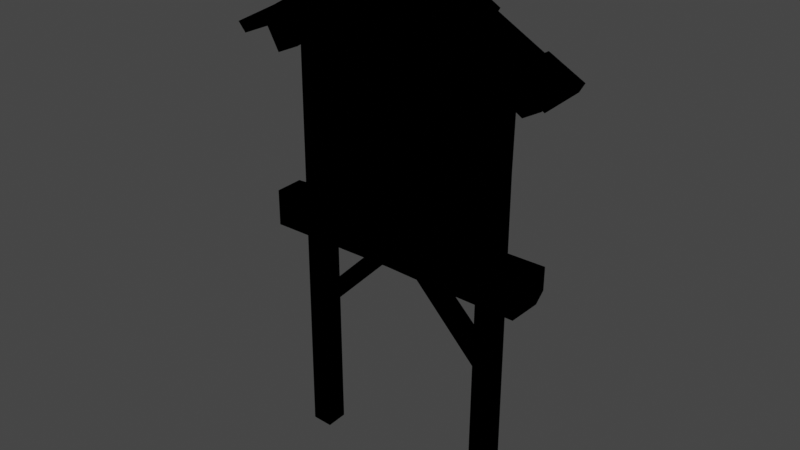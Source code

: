# Source: TwnObj_Village_HatenoSignboard_A_01.blend  (saved by Blender 3.6.11; exported with 4.5.12 LTS)
import bpy
from mathutils import Matrix  # noqa: F401  (used for matrix-valued properties, if any)

bpy.ops.wm.read_factory_settings(use_empty=True)
scene = bpy.context.scene
scene.name = 'Scene'

# ---- collections
col_twnobj_village_hatenosignboard_a_01 = bpy.data.collections.new('TwnObj_Village_HatenoSignboard_A_01'); scene.collection.children.link(col_twnobj_village_hatenosignboard_a_01)

# ---- images (referenced by path relative to the original .blend; pixels are not part of the script)
import os
ASSET_DIR = os.environ.get("B2B_ASSET_DIR", "")  # directory of the original .blend (textures are referenced by path, not embedded)
HERE = os.path.dirname(os.path.abspath(__file__))  # packed textures are extracted next to this script under _unpacked/

def load_image(name, relpath, width, height, colorspace="sRGB"):
    """Load a texture the original file referenced (path relative to the .blend, or extracted next to this script)."""
    p = next((c for c in (os.path.join(HERE, relpath), os.path.join(ASSET_DIR, relpath)) if relpath and os.path.exists(c)), "")
    if p:
        img = bpy.data.images.load(p, check_existing=True)
        img.name = name
    else:  # same state as the original file: an image datablock whose file is absent (Cycles renders it pink)
        img = bpy.data.images.new(name, width, height)
        img.source = "FILE"
        img.filepath = "//" + (relpath or name)
    img.colorspace_settings.name = colorspace
    return img
img_cmntex_etc_hatenosignboard_a_alb_png = load_image('CmnTex_Etc_HatenoSignboard_A_Alb.png', 'CmnTex_Etc_HatenoSignboard_A_Alb.png', 1024, 1024, 'sRGB')
img_cmntex_etc_hatenosignboard_a_nrm_png = load_image('CmnTex_Etc_HatenoSignboard_A_Nrm.png', 'CmnTex_Etc_HatenoSignboard_A_Nrm.png', 1024, 1024, 'sRGB')
img_cmntex_builparts_hatenohouse_c_alb_png = load_image('CmnTex_Builparts_HatenoHouse_C_Alb.png', 'CmnTex_Builparts_HatenoHouse_C_Alb.png', 1024, 1024, 'sRGB')
img_cmntex_builparts_hatenohouse_c_nrm_png = load_image('CmnTex_Builparts_HatenoHouse_C_Nrm.png', 'CmnTex_Builparts_HatenoHouse_C_Nrm.png', 1024, 1024, 'sRGB')
img_cmntex_wood_hatenopillar_a_alb_png = load_image('CmnTex_Wood_HatenoPillar_A_Alb.png', 'CmnTex_Wood_HatenoPillar_A_Alb.png', 1024, 1024, 'sRGB')
img_cmntex_wood_hatenopillar_a_nrm_png = load_image('CmnTex_Wood_HatenoPillar_A_Nrm.png', 'CmnTex_Wood_HatenoPillar_A_Nrm.png', 1024, 1024, 'sRGB')

# ---- materials (node trees are filled in below, after node groups)
mat_mt_cmntex_etc_hatenosignboard_a = bpy.data.materials.new('Mt_CmnTex_Etc_HatenoSignboard_A')
mat_mt_cmntex_etc_hatenosignboard_a.use_transparent_shadow = False
mat_mt_cmntex_builparts_hatenohouse_c = bpy.data.materials.new('Mt_CmnTex_Builparts_HatenoHouse_C')
mat_mt_cmntex_builparts_hatenohouse_c.use_transparent_shadow = False
mat_mt_cmntex_wood_hatenopillar_a = bpy.data.materials.new('Mt_CmnTex_Wood_HatenoPillar_A')
mat_mt_cmntex_wood_hatenopillar_a.use_transparent_shadow = False

# ---- material node trees
mat_mt_cmntex_etc_hatenosignboard_a.use_nodes = True; mat_mt_cmntex_etc_hatenosignboard_a.node_tree.nodes.clear()
_N = mat_mt_cmntex_etc_hatenosignboard_a.node_tree.nodes; _L = mat_mt_cmntex_etc_hatenosignboard_a.node_tree.links
n0 = _N.new('ShaderNodeOutputMaterial'); n0.name = 'Material Output'; n0.location = (300, 300)
n1 = _N.new('ShaderNodeTexImage'); n1.name = 'Image Texture'; n1.location = (-300, 300)
n1.label = 'Base Color'
n1.image = img_cmntex_etc_hatenosignboard_a_alb_png
n2 = _N.new('ShaderNodeGroup'); n2.name = 'SharedBSDF'; n2.location = (0, 300)
n2.label = 'SharedBSDF'
n2.node_tree = None
n3 = _N.new('ShaderNodeOutputMaterial'); n3.name = 'Material Output.001'; n3.location = (300, 150)
n3.target = 'CYCLES'
n4 = _N.new('ShaderNodeTexImage'); n4.name = 'Image Texture.001'; n4.location = (-600, -300)
n4.image = img_cmntex_etc_hatenosignboard_a_nrm_png
n5 = _N.new('ShaderNodeBsdfPrincipled'); n5.name = 'Principled BSDF'; n5.location = (0, 0)
n5.distribution = 'GGX'
n5.subsurface_method = 'RANDOM_WALK_SKIN'
n5.inputs[3].default_value = 1.45
n5.inputs[27].default_value = (0.0, 0.0, 0.0, 1.0)
n5.inputs[28].default_value = 1.0
n6 = _N.new('ShaderNodeNormalMap'); n6.name = 'Normal Map'; n6.location = (0, 0)
n7 = _N.new('ShaderNodeBsdfPrincipled'); n7.name = 'Principled BSDF.001'; n7.location = (0, 0)
n7.distribution = 'GGX'
n7.subsurface_method = 'RANDOM_WALK_SKIN'
n7.inputs[3].default_value = 1.45
n7.inputs[27].default_value = (0.0, 0.0, 0.0, 1.0)
n7.inputs[28].default_value = 1.0
n8 = _N.new('ShaderNodeNormalMap'); n8.name = 'Normal Map.001'; n8.location = (0, 0)
n9 = _N.new('ShaderNodeBsdfPrincipled'); n9.name = 'Principled BSDF.002'; n9.location = (0, 0)
n9.distribution = 'GGX'
n9.subsurface_method = 'RANDOM_WALK_SKIN'
n9.inputs[3].default_value = 1.45
n9.inputs[27].default_value = (0.0, 0.0, 0.0, 1.0)
n9.inputs[28].default_value = 1.0
n10 = _N.new('ShaderNodeNormalMap'); n10.name = 'Normal Map.002'; n10.location = (0, 0)
_L.new(n1.outputs[0], n5.inputs[0])
_L.new(n4.outputs[0], n6.inputs[1])
_L.new(n6.outputs[0], n5.inputs[5])
_L.new(n1.outputs[0], n7.inputs[0])
_L.new(n4.outputs[0], n8.inputs[1])
_L.new(n8.outputs[0], n7.inputs[5])
_L.new(n1.outputs[0], n9.inputs[0])
_L.new(n4.outputs[0], n10.inputs[1])
_L.new(n10.outputs[0], n9.inputs[5])
_L.new(n9.outputs[0], n0.inputs[0])
n0.is_active_output = True
mat_mt_cmntex_builparts_hatenohouse_c.use_nodes = True; mat_mt_cmntex_builparts_hatenohouse_c.node_tree.nodes.clear()
_N = mat_mt_cmntex_builparts_hatenohouse_c.node_tree.nodes; _L = mat_mt_cmntex_builparts_hatenohouse_c.node_tree.links
n0 = _N.new('ShaderNodeOutputMaterial'); n0.name = 'Material Output'; n0.location = (300, 300)
n1 = _N.new('ShaderNodeTexImage'); n1.name = 'Image Texture'; n1.location = (-300, 300)
n1.label = 'Base Color'
n1.image = img_cmntex_builparts_hatenohouse_c_alb_png
n2 = _N.new('ShaderNodeGroup'); n2.name = 'SharedBSDF'; n2.location = (0, 300)
n2.label = 'SharedBSDF'
n2.node_tree = None
n3 = _N.new('ShaderNodeOutputMaterial'); n3.name = 'Material Output.001'; n3.location = (300, 150)
n3.target = 'CYCLES'
n4 = _N.new('ShaderNodeTexImage'); n4.name = 'Image Texture.001'; n4.location = (-600, -300)
n4.image = img_cmntex_builparts_hatenohouse_c_nrm_png
n5 = _N.new('ShaderNodeBsdfPrincipled'); n5.name = 'Principled BSDF'; n5.location = (0, 0)
n5.distribution = 'GGX'
n5.subsurface_method = 'RANDOM_WALK_SKIN'
n5.inputs[3].default_value = 1.45
n5.inputs[27].default_value = (0.0, 0.0, 0.0, 1.0)
n5.inputs[28].default_value = 1.0
n6 = _N.new('ShaderNodeNormalMap'); n6.name = 'Normal Map'; n6.location = (0, 0)
n7 = _N.new('ShaderNodeBsdfPrincipled'); n7.name = 'Principled BSDF.001'; n7.location = (0, 0)
n7.distribution = 'GGX'
n7.subsurface_method = 'RANDOM_WALK_SKIN'
n7.inputs[3].default_value = 1.45
n7.inputs[27].default_value = (0.0, 0.0, 0.0, 1.0)
n7.inputs[28].default_value = 1.0
n8 = _N.new('ShaderNodeNormalMap'); n8.name = 'Normal Map.001'; n8.location = (0, 0)
n9 = _N.new('ShaderNodeBsdfPrincipled'); n9.name = 'Principled BSDF.002'; n9.location = (0, 0)
n9.distribution = 'GGX'
n9.subsurface_method = 'RANDOM_WALK_SKIN'
n9.inputs[3].default_value = 1.45
n9.inputs[27].default_value = (0.0, 0.0, 0.0, 1.0)
n9.inputs[28].default_value = 1.0
n10 = _N.new('ShaderNodeNormalMap'); n10.name = 'Normal Map.002'; n10.location = (0, 0)
_L.new(n1.outputs[0], n5.inputs[0])
_L.new(n4.outputs[0], n6.inputs[1])
_L.new(n6.outputs[0], n5.inputs[5])
_L.new(n1.outputs[0], n7.inputs[0])
_L.new(n4.outputs[0], n8.inputs[1])
_L.new(n8.outputs[0], n7.inputs[5])
_L.new(n1.outputs[0], n9.inputs[0])
_L.new(n4.outputs[0], n10.inputs[1])
_L.new(n10.outputs[0], n9.inputs[5])
_L.new(n9.outputs[0], n0.inputs[0])
n0.is_active_output = True
mat_mt_cmntex_wood_hatenopillar_a.use_nodes = True; mat_mt_cmntex_wood_hatenopillar_a.node_tree.nodes.clear()
_N = mat_mt_cmntex_wood_hatenopillar_a.node_tree.nodes; _L = mat_mt_cmntex_wood_hatenopillar_a.node_tree.links
n0 = _N.new('ShaderNodeOutputMaterial'); n0.name = 'Material Output'; n0.location = (300, 300)
n1 = _N.new('ShaderNodeTexImage'); n1.name = 'Image Texture'; n1.location = (-300, 300)
n1.label = 'Base Color'
n1.image = img_cmntex_wood_hatenopillar_a_alb_png
n2 = _N.new('ShaderNodeGroup'); n2.name = 'SharedBSDF'; n2.location = (0, 300)
n2.label = 'SharedBSDF'
n2.node_tree = None
n3 = _N.new('ShaderNodeOutputMaterial'); n3.name = 'Material Output.001'; n3.location = (300, 150)
n3.target = 'CYCLES'
n4 = _N.new('ShaderNodeTexImage'); n4.name = 'Image Texture.001'; n4.location = (-600, -300)
n4.image = img_cmntex_wood_hatenopillar_a_nrm_png
n5 = _N.new('ShaderNodeBsdfPrincipled'); n5.name = 'Principled BSDF'; n5.location = (0, 0)
n5.distribution = 'GGX'
n5.subsurface_method = 'RANDOM_WALK_SKIN'
n5.inputs[3].default_value = 1.45
n5.inputs[27].default_value = (0.0, 0.0, 0.0, 1.0)
n5.inputs[28].default_value = 1.0
n6 = _N.new('ShaderNodeNormalMap'); n6.name = 'Normal Map'; n6.location = (0, 0)
n7 = _N.new('ShaderNodeBsdfPrincipled'); n7.name = 'Principled BSDF.001'; n7.location = (0, 0)
n7.distribution = 'GGX'
n7.subsurface_method = 'RANDOM_WALK_SKIN'
n7.inputs[3].default_value = 1.45
n7.inputs[27].default_value = (0.0, 0.0, 0.0, 1.0)
n7.inputs[28].default_value = 1.0
n8 = _N.new('ShaderNodeNormalMap'); n8.name = 'Normal Map.001'; n8.location = (0, 0)
n9 = _N.new('ShaderNodeBsdfPrincipled'); n9.name = 'Principled BSDF.002'; n9.location = (0, 0)
n9.distribution = 'GGX'
n9.subsurface_method = 'RANDOM_WALK_SKIN'
n9.inputs[3].default_value = 1.45
n9.inputs[27].default_value = (0.0, 0.0, 0.0, 1.0)
n9.inputs[28].default_value = 1.0
n10 = _N.new('ShaderNodeNormalMap'); n10.name = 'Normal Map.002'; n10.location = (0, 0)
_L.new(n1.outputs[0], n5.inputs[0])
_L.new(n4.outputs[0], n6.inputs[1])
_L.new(n6.outputs[0], n5.inputs[5])
_L.new(n1.outputs[0], n7.inputs[0])
_L.new(n4.outputs[0], n8.inputs[1])
_L.new(n8.outputs[0], n7.inputs[5])
_L.new(n1.outputs[0], n9.inputs[0])
_L.new(n4.outputs[0], n10.inputs[1])
_L.new(n10.outputs[0], n9.inputs[5])
_L.new(n9.outputs[0], n0.inputs[0])
n0.is_active_output = True

# ---- world
world_world = bpy.data.worlds.new('World'); scene.world = world_world
world_world.use_nodes = True; world_world.node_tree.nodes.clear()
_N = world_world.node_tree.nodes; _L = world_world.node_tree.links
n0 = _N.new('ShaderNodeOutputWorld'); n0.name = 'World Output'; n0.location = (300, 300)
n1 = _N.new('ShaderNodeBackground'); n1.name = 'Background'; n1.location = (10, 300)
n1.inputs[0].default_value = (0.05088, 0.05088, 0.05088, 1.0)
_L.new(n1.outputs[0], n0.inputs[0])
n0.is_active_output = True
world_world.color = (0.05088, 0.05088, 0.05088)
world_world.use_sun_shadow = False
world_world.sun_shadow_jitter_overblur = 0.0

# ---- meshes
me_picture__mt_cmntex_etc_hatenosignboard_a = bpy.data.meshes.new('picture__Mt_CmnTex_Etc_HatenoSignboard_A')
me_picture__mt_cmntex_etc_hatenosignboard_a.from_pydata([(-0.4531, 0.873, 0.01048), (0.4587, 1.74, 0.01048), (0.4587, 0.873, -0.008652), (-0.4531, 0.873, -0.008652), (-0.4531, 1.74, -0.008652), (0.4587, 0.873, 0.01048), (-0.4531, 1.74, 0.01048), (0.0, 2.0, 0.01048), (0.4587, 1.74, -0.008652), (0.0, 2.0, -0.008652)], [], [(0, 5, 1), (6, 0, 1), (6, 1, 7), (2, 3, 4), (8, 2, 4), (4, 9, 8)])
_uv = me_picture__mt_cmntex_etc_hatenosignboard_a.uv_layers.new(name='bmubin_fixed_00000-texcoord')
_uv.uv.foreach_set('vector', [0.1961, 0.5373, 0.4039, 0.5373, 0.4039, 0.8863, 0.1961, 0.8863, 0.1961, 0.5373, 0.4039, 0.8863, 0.1961, 0.8863, 0.4039, 0.8863, 0.302, 0.9882, 0.1961, 0.5373, 0.4039, 0.5373, 0.4039, 0.8863, 0.1961, 0.8863, 0.1961, 0.5373, 0.4039, 0.8863, 0.4039, 0.8863, 0.302, 0.9882, 0.1961, 0.8863])
_ca = me_picture__mt_cmntex_etc_hatenosignboard_a.color_attributes.new('bmubin_fixed_00000-color', 'BYTE_COLOR', 'CORNER')
_ca.data.foreach_set('color', [0.6038, 0.6038, 0.6038, 1.0, 0.6038, 0.6038, 0.6038, 1.0, 0.1329, 0.1329, 0.1329, 1.0, 0.1329, 0.1329, 0.1329, 1.0, 0.6038, 0.6038, 0.6038, 1.0, 0.1329, 0.1329, 0.1329, 1.0, 0.1329, 0.1329, 0.1329, 1.0, 0.1329, 0.1329, 0.1329, 1.0, 0.0999, 0.0999, 0.0999, 1.0, 0.6038, 0.6038, 0.6038, 1.0, 0.6038, 0.6038, 0.6038, 1.0, 0.1329, 0.1329, 0.1329, 1.0, 0.1329, 0.1329, 0.1329, 1.0, 0.6038, 0.6038, 0.6038, 1.0, 0.1329, 0.1329, 0.1329, 1.0, 0.1329, 0.1329, 0.1329, 1.0, 0.0999, 0.0999, 0.0999, 1.0, 0.1329, 0.1329, 0.1329, 1.0])
me_picture__mt_cmntex_etc_hatenosignboard_a.materials.append(mat_mt_cmntex_etc_hatenosignboard_a)
me_picture__mt_cmntex_etc_hatenosignboard_a.update()
me_picture__mt_cmntex_etc_hatenosignboard_a.normals_split_custom_set([tuple(v) for v in zip(*[iter([0.0, 0.0, 1.0, 0.0, 0.0, 1.0, 0.0, 0.0, 1.0, 0.0, 0.0, 1.0, 0.0, 0.0, 1.0, 0.0, 0.0, 1.0, 0.0, 0.0, 1.0, 0.0, 0.0, 1.0, 0.0, 0.0, 1.0, 0.0, 0.0, -1.0, 0.0, 0.0, -1.0, 0.0, 0.0, -1.0, 0.0, 0.0, -1.0, 0.0, 0.0, -1.0, 0.0, 0.0, -1.0, 0.0, 0.0, -1.0, 0.0, 0.0, -1.0, 0.0, 0.0, -1.0])] * 3)])
me_polysurface2435__mt_cmntex_builparts_hatenohouse_c = bpy.data.meshes.new('polySurface2435__Mt_CmnTex_Builparts_HatenoHouse_C')
me_polysurface2435__mt_cmntex_builparts_hatenohouse_c.from_pydata([(0.7695, 1.664, 0.1267), (0.1742, 2.0, 0.1063), (0.7944, 1.707, 0.1331), (-0.02689, 2.158, 0.1458), (0.02789, 2.094, -0.1378), (0.02789, 2.094, 0.1443), (-0.02689, 2.094, 0.1439), (0.3604, 1.885, -0.1306), (0.3826, 1.923, 0.1095), (0.6138, 1.797, 0.1208), (0.6152, 1.801, -0.09509), (0.194, 2.035, 0.1063), (0.194, 2.035, 0.1223), (0.6152, 1.801, -0.1223), (0.5898, 1.757, 0.1153), (0.3604, 1.885, -0.1035), (0.3818, 1.922, -0.1035), (0.1713, 1.996, -0.1292), (0.1742, 2.0, 0.1223), (0.5947, 1.765, -0.09509), (0.7588, 1.67, -0.1223), (0.5947, 1.765, -0.1223), (0.7832, 1.712, -0.1223), (-0.01306, 2.109, 0.1162), (0.1676, 1.992, -0.1161), (0.01639, 2.109, 0.1162), (-0.1642, 1.992, 0.1162), (0.1676, 1.992, 0.1162), (-0.1642, 1.992, -0.1161), (0.01639, 2.109, -0.1161), (-0.01306, 2.109, -0.1161), (-0.3965, 1.867, -0.1433), (-0.4172, 1.903, -0.1433), (-0.792, 1.65, -0.1223), (-0.5742, 1.769, -0.1295), (-0.792, 1.65, 0.1223), (-0.5996, 1.812, 0.1249), (-0.5952, 1.805, -0.1295), (-0.161, 2.008, -0.1118), (-0.3965, 1.867, -0.1223), (-0.4016, 1.876, 0.1021), (-0.4224, 1.912, 0.1021), (-0.4172, 1.903, -0.1223), (-0.1643, 2.012, 0.1021), (-0.1851, 2.049, 0.1021), (-0.1643, 2.012, 0.1223), (0.0, 2.107, 0.1223), (0.0, 2.107, -0.1223), (-0.1818, 2.043, -0.1193), (0.0, 2.156, -0.1223), (-0.4224, 1.912, 0.1223), (-0.5776, 1.774, 0.1223), (-0.8125, 1.687, -0.1223), (-0.8203, 1.7, 0.1328), (-0.5952, 1.805, -0.1505), (-0.5742, 1.769, -0.1505), (0.3608, 1.886, 0.1066), (0.1924, 2.031, -0.1294), (0.3818, 1.922, -0.1306), (0.0, 2.156, 0.1223), (-0.1851, 2.049, 0.1223), (-0.4016, 1.876, 0.1223), (0.183, 2.012, 0.1152), (0.3694, 1.897, -0.1159), (0.7803, 1.67, 0.1326), (0.7666, 1.674, -0.1282), (-0.00205, 2.119, -0.1249), (-0.1732, 2.025, 0.1113), (0.001773, 2.125, 0.09729), (-0.5815, 1.78, -0.1398), (-0.8047, 1.657, -0.1266), (-0.8032, 1.654, 0.1306), (-0.4006, 1.876, -0.1339), (-0.1687, 2.018, -0.1236), (-0.4214, 1.902, 0.1252), (-0.02689, 2.158, -0.1403), (-0.02689, 2.094, -0.1421), (0.02789, 2.158, -0.1388), (0.02789, 2.158, 0.145), (0.3667, 1.898, 0.1147), (0.5952, 1.77, 0.1268), (0.1785, 2.006, -0.1389), (0.6025, 1.78, -0.1042), (0.1687, 2.0, -0.121), (-0.1613, 2.021, -0.127), (0.1689, 2.025, 0.1173), (-0.1644, 2.006, 0.1219), (-0.5879, 1.789, 0.1353)], [], [(14, 19, 0), (17, 1, 47), (9, 2, 10), (38, 47, 43), (3, 75, 6), (75, 76, 6), (5, 4, 78), (4, 77, 78), (76, 75, 4), (75, 77, 4), (75, 3, 77), (3, 78, 77), (3, 6, 78), (6, 5, 78), (5, 6, 4), (6, 76, 4), (7, 17, 58), (17, 57, 58), (11, 1, 8), (1, 56, 8), (8, 9, 16), (9, 10, 16), (2, 22, 10), (22, 13, 10), (1, 11, 18), (11, 12, 18), (47, 1, 46), (1, 18, 46), (14, 56, 19), (56, 15, 19), (19, 10, 21), (10, 13, 21), (56, 14, 8), (14, 9, 8), (15, 16, 19), (16, 10, 19), (7, 58, 15), (58, 16, 15), (17, 47, 57), (47, 49, 57), (18, 12, 46), (12, 59, 46), (0, 19, 20), (19, 21, 20), (2, 9, 0), (9, 14, 0), (21, 13, 20), (13, 22, 20), (2, 0, 22), (0, 20, 22), (30, 28, 23), (28, 26, 23), (24, 29, 27), (29, 25, 27), (25, 23, 27), (23, 26, 27), (27, 26, 24), (26, 28, 24), (24, 28, 29), (28, 30, 29), (34, 37, 55), (37, 54, 55), (31, 32, 39), (32, 42, 39), (34, 33, 37), (33, 52, 37), (34, 51, 33), (51, 35, 33), (53, 35, 36), (35, 51, 36), (37, 52, 36), (52, 53, 36), (39, 38, 40), (38, 43, 40), (55, 31, 34), (31, 39, 34), (44, 48, 41), (48, 42, 41), (40, 41, 61), (41, 50, 61), (48, 38, 42), (38, 39, 42), (43, 44, 40), (44, 41, 40), (45, 60, 43), (60, 44, 43), (45, 46, 60), (46, 59, 60), (45, 43, 46), (43, 47, 46), (38, 48, 47), (48, 49, 47), (61, 50, 51), (50, 36, 51), (33, 35, 52), (35, 53, 52), (54, 32, 55), (32, 31, 55), (57, 49, 11), (49, 59, 11), (11, 59, 12), (7, 15, 17), (15, 1, 17), (15, 56, 1), (57, 16, 58), (57, 11, 16), (16, 11, 8), (59, 44, 60), (59, 49, 44), (44, 49, 48), (39, 40, 34), (40, 51, 34), (40, 61, 51), (41, 36, 50), (37, 36, 41), (42, 37, 41), (42, 32, 37), (32, 54, 37)])
me_polysurface2435__mt_cmntex_builparts_hatenohouse_c.polygons.foreach_set('use_smooth', [1, 0, 1, 0, 0, 0, 0, 0, 0, 0, 0, 0, 0, 0, 0, 0, 0, 0, 0, 0, 1, 1, 1, 0, 0, 0, 0, 0, 1, 1, 0, 0, 0, 0, 0, 0, 0, 0, 0, 0, 0, 0, 1, 0, 0, 0, 0, 0, 0, 0, 0, 0, 0, 0, 0, 0, 0, 0, 0, 0, 0, 0, 0, 0, 0, 0, 0, 0, 0, 0, 0, 0, 1, 1, 0, 0, 1, 1, 0, 0, 0, 0, 0, 0, 0, 0, 0, 0, 0, 0, 0, 0, 0, 0, 0, 0, 0, 0, 1, 0, 0, 0, 0, 1, 0, 0, 0, 1, 1, 1, 1, 1, 0, 1, 1, 1, 1, 1])
_uv = me_polysurface2435__mt_cmntex_builparts_hatenohouse_c.uv_layers.new(name='bmubin_fixed_00001-texcoord')
_uv.uv.foreach_set('vector', [-0.3777, 0.6758, -0.5083, 0.6758, -0.3777, 0.5266, -0.6025, 1.037, -0.491, 1.037, -0.6025, 1.19, -0.5249, 0.6755, -0.5249, 0.5266, -0.3989, 0.6755, -0.5449, 0.8673, -0.5449, 1.019, -0.6455, 0.8673, 0.8926, 1.167, 0.8926, 1.036, 0.9263, 1.167, 0.8926, 1.036, 0.9263, 1.036, 0.9263, 1.167, 0.9556, 1.167, 0.9556, 1.036, 0.9902, 1.167, 0.9556, 1.036, 0.9902, 1.036, 0.9902, 1.167, 0.9492, 1.119, 0.9487, 1.081, 0.9766, 1.12, 0.9487, 1.081, 0.9771, 1.081, 0.9766, 1.12, 0.8926, 1.036, 0.8926, 1.167, 0.8638, 1.036, 0.8926, 1.167, 0.8638, 1.167, 0.8638, 1.036, 0.9351, 1.08, 0.9336, 1.121, 0.9072, 1.08, 0.9336, 1.121, 0.9092, 1.121, 0.9072, 1.08, 0.9556, 1.167, 0.9263, 1.167, 0.9556, 1.036, 0.9263, 1.167, 0.9263, 1.036, 0.9556, 1.036, -0.4185, 0.8691, -0.4185, 1.037, -0.4397, 0.8684, -0.4185, 1.037, -0.4397, 1.036, -0.4397, 0.8684, -0.3943, 1.036, -0.4155, 1.036, -0.3948, 0.8684, -0.4155, 1.036, -0.4163, 0.8685, -0.3948, 0.8684, -0.5889, 0.8583, -0.5928, 0.687, -0.4902, 0.8583, -0.5928, 0.687, -0.4902, 0.687, -0.4902, 0.8583, -0.5249, 0.5266, -0.3777, 0.5266, -0.3989, 0.6755, -0.3777, 0.5266, -0.3777, 0.6755, -0.3989, 0.6755, -0.4397, 1.025, -0.4182, 1.025, -0.4397, 1.036, -0.4182, 1.025, -0.4182, 1.036, -0.4397, 1.036, -0.6025, 1.19, -0.491, 1.037, -0.4832, 1.19, -0.491, 1.037, -0.4832, 1.037, -0.4832, 1.19, -0.4729, 0.6873, -0.4763, 0.8589, -0.5791, 0.6873, -0.4763, 0.8589, -0.5791, 0.8589, -0.5791, 0.6873, -0.4185, 0.6917, -0.4397, 0.6912, -0.4185, 0.6792, -0.4397, 0.6912, -0.4397, 0.679, -0.4185, 0.6792, -0.5205, 0.8583, -0.52, 0.6873, -0.4993, 0.8582, -0.52, 0.6873, -0.4988, 0.687, -0.4993, 0.8582, -0.5493, 0.8578, -0.5703, 0.8578, -0.5493, 0.6846, -0.5703, 0.8578, -0.5703, 0.6846, -0.5493, 0.6846, -0.4185, 0.8691, -0.4397, 0.8684, -0.4185, 0.8635, -0.4397, 0.8684, -0.4397, 0.8629, -0.4185, 0.8635, -0.5327, 1.037, -0.5332, 1.19, -0.5542, 1.036, -0.5332, 1.19, -0.5542, 1.202, -0.5542, 1.036, -0.5303, 1.037, -0.5088, 1.036, -0.5303, 1.19, -0.5088, 1.036, -0.5088, 1.202, -0.5303, 1.19, -0.3777, 0.5266, -0.5083, 0.6758, -0.5249, 0.5266, -0.5083, 0.6758, -0.5249, 0.6758, -0.5249, 0.5266, -0.4094, 0.5266, -0.4094, 0.6755, -0.4358, 0.5266, -0.4094, 0.6755, -0.4358, 0.6758, -0.4358, 0.5266, -0.4392, 0.6758, -0.4653, 0.6755, -0.4392, 0.5266, -0.4653, 0.6755, -0.4653, 0.5266, -0.4392, 0.5266, -0.5356, 0.2129, -0.5356, 0.2256, -0.6826, 0.2129, -0.5356, 0.2256, -0.6826, 0.2256, -0.6826, 0.2129, 0.8643, 0.1943, 0.9307, 0.1943, 0.8643, 0.2041, 0.9307, 0.1943, 0.9307, 0.2041, 0.8643, 0.2041, 0.7827, 0.1943, 0.8496, 0.1943, 0.7827, 0.2041, 0.8496, 0.1943, 0.8496, 0.2041, 0.7827, 0.2041, 0.8657, 0.2563, 0.8525, 0.2563, 0.9253, 0.2041, 0.8525, 0.2563, 0.793, 0.2041, 0.9253, 0.2041, 0.4766, 0.1924, 0.6094, 0.1924, 0.4766, 0.2148, 0.6094, 0.1924, 0.6094, 0.2148, 0.4766, 0.2148, 0.7935, 0.2036, 0.9258, 0.2036, 0.853, 0.2559, 0.9258, 0.2036, 0.8662, 0.2559, 0.853, 0.2559, -0.5098, -0.1484, -0.4915, -0.1484, -0.5098, -0.1357, -0.4915, -0.1484, -0.4915, -0.1357, -0.5098, -0.1357, -0.519, 0.5129, -0.5005, 0.5129, -0.519, 0.5259, -0.5005, 0.5129, -0.5005, 0.5259, -0.519, 0.5259, -0.5596, -0.1436, -0.5596, -0.3125, -0.541, -0.1436, -0.5596, -0.3125, -0.541, -0.3125, -0.541, -0.1436, -0.4756, -0.1357, -0.5869, -0.1357, -0.4773, -0.3125, -0.5869, -0.1357, -0.5869, -0.3125, -0.4773, -0.3125, -0.5381, -0.3125, -0.519, -0.3125, -0.5381, -0.1357, -0.519, -0.3125, -0.519, -0.1357, -0.5381, -0.1357, -0.5869, -0.1367, -0.5869, -0.3125, -0.4773, -0.1367, -0.5869, -0.3125, -0.4773, -0.3125, -0.4773, -0.1367, -1.007, 0.696, -1.007, 0.8485, -1.107, 0.696, -1.007, 0.8485, -1.107, 0.8485, -1.107, 0.696, -0.4751, 0.3452, -0.4751, 0.5151, -0.4849, 0.3452, -0.4751, 0.5151, -0.4866, 0.5151, -0.4849, 0.3452, -1.016, 0.8485, -1.116, 0.8485, -1.016, 0.696, -1.116, 0.8485, -1.116, 0.696, -1.016, 0.696, -0.5283, 0.5278, -0.5474, 0.5278, -0.5283, 0.5129, -0.5474, 0.5278, -0.5474, 0.5129, -0.5283, 0.5129, -1.034, 0.8485, -1.053, 0.8485, -1.034, 0.696, -1.053, 0.8485, -1.053, 0.696, -1.034, 0.696, -1.028, 0.8485, -1.047, 0.8485, -1.028, 0.696, -1.047, 0.8485, -1.047, 0.696, -1.028, 0.696, -0.5869, 0.8673, -0.6055, 0.8673, -0.5869, 0.8539, -0.6055, 0.8673, -0.6055, 0.8539, -0.5869, 0.8539, -0.5869, 0.8673, -0.5869, 1.019, -0.6055, 0.8673, -0.5869, 1.019, -0.6055, 1.03, -0.6055, 0.8673, -0.6548, 0.8673, -0.6455, 0.8673, -0.6548, 1.019, -0.6455, 0.8673, -0.5449, 1.019, -0.6548, 1.019, -0.5908, 0.8673, -0.5723, 0.8673, -0.5908, 1.019, -0.5723, 0.8673, -0.5723, 1.03, -0.5908, 1.019, -0.5283, 0.5151, -0.5474, 0.5151, -0.5283, 0.3452, -0.5474, 0.5151, -0.5474, 0.3452, -0.5283, 0.3452, -0.7334, -0.2734, -0.6235, -0.2734, -0.7334, -0.2646, -0.6235, -0.2734, -0.6235, -0.2646, -0.7334, -0.2646, -0.5005, 0.3452, -0.5005, 0.5151, -0.519, 0.3452, -0.5005, 0.5151, -0.519, 0.5151, -0.519, 0.3452, -0.4836, 1.036, -0.4832, 1.202, -0.5947, 1.036, -0.4832, 1.202, -0.6025, 1.202, -0.5947, 1.036, -0.5947, 1.036, -0.6025, 1.202, -0.6025, 1.036, -0.488, 0.8691, -0.4749, 0.8691, -0.488, 1.037, -0.4749, 0.8691, -0.3762, 1.037, -0.488, 1.037, -0.4749, 0.8691, -0.3718, 0.8691, -0.3762, 1.037, -0.3689, 1.036, -0.3857, 0.8684, -0.3684, 0.8684, -0.3689, 1.036, -0.4802, 1.036, -0.3857, 0.8684, -0.3857, 0.8684, -0.4802, 1.036, -0.4844, 0.8684, -0.5449, 1.03, -0.5542, 0.8673, -0.5449, 0.8673, -0.5449, 1.03, -0.6548, 1.03, -0.5542, 0.8673, -0.5542, 0.8673, -0.6548, 1.03, -0.6548, 0.8673, -0.4866, 0.5151, -0.5869, 0.5151, -0.4849, 0.3452, -0.5869, 0.5151, -0.5962, 0.3452, -0.4849, 0.3452, -0.5869, 0.5151, -0.5962, 0.5151, -0.5962, 0.3452, -0.4956, 0.5137, -0.4866, 0.3452, -0.4866, 0.5137, -0.5962, 0.3452, -0.4866, 0.3452, -0.4956, 0.5137, -0.5962, 0.5137, -0.5962, 0.3452, -0.4956, 0.5137, -0.5962, 0.5137, -0.6084, 0.5137, -0.5962, 0.3452, -0.6084, 0.5137, -0.6084, 0.3452, -0.5962, 0.3452])
_ca = me_polysurface2435__mt_cmntex_builparts_hatenohouse_c.color_attributes.new('bmubin_fixed_00001-color', 'BYTE_COLOR', 'CORNER')
_ca.data.foreach_set('color', [0.2664, 0.2664, 0.2664, 1.0, 0.2502, 0.2502, 0.2502, 1.0, 0.5841, 0.5841, 0.5841, 1.0, 0.2307, 0.2307, 0.2307, 1.0, 0.1274, 0.1274, 0.1274, 1.0, 0.0999, 0.0999, 0.0999, 1.0, 0.7913, 0.7913, 0.7913, 1.0, 0.7913, 0.7913, 0.7913, 1.0, 0.7913, 0.7913, 0.7913, 1.0, 0.1195, 0.1195, 0.1195, 1.0, 0.0999, 0.0999, 0.0999, 1.0, 0.0999, 0.0999, 0.0999, 1.0, 0.6939, 0.6939, 0.6939, 1.0, 0.6939, 0.6939, 0.6939, 1.0, 0.3372, 0.3372, 0.3372, 1.0, 0.6939, 0.6939, 0.6939, 1.0, 0.3467, 0.3467, 0.3467, 1.0, 0.3372, 0.3372, 0.3372, 1.0, 0.3663, 0.3663, 0.3663, 1.0, 0.3185, 0.3185, 0.3185, 1.0, 0.6939, 0.6939, 0.6939, 1.0, 0.3185, 0.3185, 0.3185, 1.0, 0.6939, 0.6939, 0.6939, 1.0, 0.6939, 0.6939, 0.6939, 1.0, 0.7913, 0.7913, 0.7913, 1.0, 0.7913, 0.7913, 0.7913, 1.0, 0.7913, 0.7913, 0.7913, 1.0, 0.7913, 0.7913, 0.7913, 1.0, 0.7913, 0.7913, 0.7913, 1.0, 0.7913, 0.7913, 0.7913, 1.0, 0.7913, 0.7913, 0.7913, 1.0, 0.7913, 0.7913, 0.7913, 1.0, 0.7913, 0.7913, 0.7913, 1.0, 0.7913, 0.7913, 0.7913, 1.0, 0.7913, 0.7913, 0.7913, 1.0, 0.7913, 0.7913, 0.7913, 1.0, 0.7913, 0.7913, 0.7913, 1.0, 0.7913, 0.7913, 0.7913, 1.0, 0.7913, 0.7913, 0.7913, 1.0, 0.7913, 0.7913, 0.7913, 1.0, 0.7913, 0.7913, 0.7913, 1.0, 0.7913, 0.7913, 0.7913, 1.0, 0.2747, 0.2747, 0.2747, 1.0, 0.2423, 0.2423, 0.2423, 1.0, 0.2346, 0.2346, 0.2346, 1.0, 0.2423, 0.2423, 0.2423, 1.0, 0.2502, 0.2502, 0.2502, 1.0, 0.2346, 0.2346, 0.2346, 1.0, 0.7913, 0.7913, 0.7913, 1.0, 0.7913, 0.7913, 0.7913, 1.0, 0.7913, 0.7913, 0.7913, 1.0, 0.7913, 0.7913, 0.7913, 1.0, 0.7913, 0.7913, 0.7913, 1.0, 0.7913, 0.7913, 0.7913, 1.0, 0.4621, 0.4621, 0.4621, 1.0, 0.3372, 0.3372, 0.3372, 1.0, 0.7913, 0.7913, 0.7913, 1.0, 0.3372, 0.3372, 0.3372, 1.0, 0.7913, 0.7913, 0.7913, 1.0, 0.7913, 0.7913, 0.7913, 1.0, 0.7913, 0.7913, 0.7913, 1.0, 0.7913, 0.7913, 0.7913, 1.0, 0.7913, 0.7913, 0.7913, 1.0, 0.7913, 0.7913, 0.7913, 1.0, 0.7913, 0.7913, 0.7913, 1.0, 0.7913, 0.7913, 0.7913, 1.0, 0.7913, 0.7913, 0.7913, 1.0, 0.7913, 0.7913, 0.7913, 1.0, 0.7913, 0.7913, 0.7913, 1.0, 0.7913, 0.7913, 0.7913, 1.0, 0.7913, 0.7913, 0.7913, 1.0, 0.7913, 0.7913, 0.7913, 1.0, 0.2195, 0.2195, 0.2195, 1.0, 0.3185, 0.3185, 0.3185, 1.0, 0.2918, 0.2918, 0.2918, 1.0, 0.3185, 0.3185, 0.3185, 1.0, 0.521, 0.521, 0.521, 1.0, 0.2918, 0.2918, 0.2918, 1.0, 0.0999, 0.0999, 0.0999, 1.0, 0.1274, 0.1274, 0.1274, 1.0, 0.0999, 0.0999, 0.0999, 1.0, 0.1274, 0.1274, 0.1274, 1.0, 0.2195, 0.2195, 0.2195, 1.0, 0.0999, 0.0999, 0.0999, 1.0, 0.2664, 0.2664, 0.2664, 1.0, 0.227, 0.227, 0.227, 1.0, 0.2502, 0.2502, 0.2502, 1.0, 0.227, 0.227, 0.227, 1.0, 0.2086, 0.2086, 0.2086, 1.0, 0.2502, 0.2502, 0.2502, 1.0, 0.2086, 0.2086, 0.2086, 1.0, 0.3663, 0.3663, 0.3663, 1.0, 0.3278, 0.3278, 0.3278, 1.0, 0.3663, 0.3663, 0.3663, 1.0, 0.5333, 0.5333, 0.5333, 1.0, 0.3278, 0.3278, 0.3278, 1.0, 0.7913, 0.7913, 0.7913, 1.0, 0.7913, 0.7913, 0.7913, 1.0, 0.7913, 0.7913, 0.7913, 1.0, 0.7913, 0.7913, 0.7913, 1.0, 0.7913, 0.7913, 0.7913, 1.0, 0.7913, 0.7913, 0.7913, 1.0, 0.4508, 0.4508, 0.4508, 1.0, 0.5333, 0.5333, 0.5333, 1.0, 0.4397, 0.4397, 0.4397, 1.0, 0.5333, 0.5333, 0.5333, 1.0, 0.4508, 0.4508, 0.4508, 1.0, 0.4397, 0.4397, 0.4397, 1.0, 0.3278, 0.3278, 0.3278, 1.0, 0.5457, 0.5457, 0.5457, 1.0, 0.2195, 0.2195, 0.2195, 1.0, 0.5457, 0.5457, 0.5457, 1.0, 0.3095, 0.3095, 0.3095, 1.0, 0.2195, 0.2195, 0.2195, 1.0, 0.7913, 0.7913, 0.7913, 1.0, 0.0999, 0.0999, 0.0999, 1.0, 0.7913, 0.7913, 0.7913, 1.0, 0.0999, 0.0999, 0.0999, 1.0, 0.0999, 0.0999, 0.0999, 1.0, 0.7913, 0.7913, 0.7913, 1.0, 0.7913, 0.7913, 0.7913, 1.0, 0.7913, 0.7913, 0.7913, 1.0, 0.0999, 0.0999, 0.0999, 1.0, 0.7913, 0.7913, 0.7913, 1.0, 0.0999, 0.0999, 0.0999, 1.0, 0.0999, 0.0999, 0.0999, 1.0, 0.5841, 0.5841, 0.5841, 1.0, 0.2502, 0.2502, 0.2502, 1.0, 0.5972, 0.5972, 0.5972, 1.0, 0.2502, 0.2502, 0.2502, 1.0, 0.3005, 0.3005, 0.3005, 1.0, 0.5972, 0.5972, 0.5972, 1.0, 0.7913, 0.7913, 0.7913, 1.0, 0.7913, 0.7913, 0.7913, 1.0, 0.7913, 0.7913, 0.7913, 1.0, 0.7913, 0.7913, 0.7913, 1.0, 0.7913, 0.7913, 0.7913, 1.0, 0.7913, 0.7913, 0.7913, 1.0, 0.7913, 0.7913, 0.7913, 1.0, 0.7913, 0.7913, 0.7913, 1.0, 0.7913, 0.7913, 0.7913, 1.0, 0.7913, 0.7913, 0.7913, 1.0, 0.7913, 0.7913, 0.7913, 1.0, 0.7913, 0.7913, 0.7913, 1.0, 0.7913, 0.7913, 0.7913, 1.0, 0.7913, 0.7913, 0.7913, 1.0, 0.7913, 0.7913, 0.7913, 1.0, 0.7913, 0.7913, 0.7913, 1.0, 0.7913, 0.7913, 0.7913, 1.0, 0.7913, 0.7913, 0.7913, 1.0, 0.0999, 0.0999, 0.0999, 1.0, 0.1812, 0.1812, 0.1812, 1.0, 0.0999, 0.0999, 0.0999, 1.0, 0.1812, 0.1812, 0.1812, 1.0, 0.2195, 0.2195, 0.2195, 1.0, 0.0999, 0.0999, 0.0999, 1.0, 0.0999, 0.0999, 0.0999, 1.0, 0.0999, 0.0999, 0.0999, 1.0, 0.1559, 0.1559, 0.1559, 1.0, 0.0999, 0.0999, 0.0999, 1.0, 0.0999, 0.0999, 0.0999, 1.0, 0.1559, 0.1559, 0.1559, 1.0, 0.0999, 0.0999, 0.0999, 1.0, 0.0999, 0.0999, 0.0999, 1.0, 0.7913, 0.7913, 0.7913, 1.0, 0.0999, 0.0999, 0.0999, 1.0, 0.7913, 0.7913, 0.7913, 1.0, 0.7913, 0.7913, 0.7913, 1.0, 0.227, 0.227, 0.227, 1.0, 0.227, 0.227, 0.227, 1.0, 0.1946, 0.1946, 0.1946, 1.0, 0.227, 0.227, 0.227, 1.0, 0.2195, 0.2195, 0.2195, 1.0, 0.1946, 0.1946, 0.1946, 1.0, 0.3185, 0.3185, 0.3185, 1.0, 0.7913, 0.7913, 0.7913, 1.0, 0.0999, 0.0999, 0.0999, 1.0, 0.7913, 0.7913, 0.7913, 1.0, 0.0999, 0.0999, 0.0999, 1.0, 0.0999, 0.0999, 0.0999, 1.0, 0.2582, 0.2582, 0.2582, 1.0, 0.3467, 0.3467, 0.3467, 1.0, 0.3968, 0.3968, 0.3968, 1.0, 0.3467, 0.3467, 0.3467, 1.0, 0.5711, 0.5711, 0.5711, 1.0, 0.3968, 0.3968, 0.3968, 1.0, 0.3095, 0.3095, 0.3095, 1.0, 0.5089, 0.5089, 0.5089, 1.0, 0.2086, 0.2086, 0.2086, 1.0, 0.5089, 0.5089, 0.5089, 1.0, 0.2831, 0.2831, 0.2831, 1.0, 0.2086, 0.2086, 0.2086, 1.0, 0.4851, 0.4851, 0.4851, 1.0, 0.7913, 0.7913, 0.7913, 1.0, 0.521, 0.521, 0.521, 1.0, 0.7913, 0.7913, 0.7913, 1.0, 0.7913, 0.7913, 0.7913, 1.0, 0.521, 0.521, 0.521, 1.0, 0.2918, 0.2918, 0.2918, 1.0, 0.2664, 0.2664, 0.2664, 1.0, 0.5972, 0.5972, 0.5972, 1.0, 0.2664, 0.2664, 0.2664, 1.0, 0.6376, 0.6376, 0.6376, 1.0, 0.5972, 0.5972, 0.5972, 1.0, 0.7913, 0.7913, 0.7913, 1.0, 0.7913, 0.7913, 0.7913, 1.0, 0.7913, 0.7913, 0.7913, 1.0, 0.7913, 0.7913, 0.7913, 1.0, 0.7913, 0.7913, 0.7913, 1.0, 0.7913, 0.7913, 0.7913, 1.0, 0.7913, 0.7913, 0.7913, 1.0, 0.7913, 0.7913, 0.7913, 1.0, 0.7913, 0.7913, 0.7913, 1.0, 0.7913, 0.7913, 0.7913, 1.0, 0.7913, 0.7913, 0.7913, 1.0, 0.7913, 0.7913, 0.7913, 1.0, 0.2384, 0.2384, 0.2384, 1.0, 0.1195, 0.1195, 0.1195, 1.0, 0.2384, 0.2384, 0.2384, 1.0, 0.1195, 0.1195, 0.1195, 1.0, 0.0999, 0.0999, 0.0999, 1.0, 0.2384, 0.2384, 0.2384, 1.0, 0.3005, 0.3005, 0.3005, 1.0, 0.2664, 0.2664, 0.2664, 1.0, 0.2918, 0.2918, 0.2918, 1.0, 0.2664, 0.2664, 0.2664, 1.0, 0.2384, 0.2384, 0.2384, 1.0, 0.2918, 0.2918, 0.2918, 1.0, 0.7913, 0.7913, 0.7913, 1.0, 0.7913, 0.7913, 0.7913, 1.0, 0.7913, 0.7913, 0.7913, 1.0, 0.7913, 0.7913, 0.7913, 1.0, 0.7913, 0.7913, 0.7913, 1.0, 0.7913, 0.7913, 0.7913, 1.0, 0.2195, 0.2195, 0.2195, 1.0, 0.3372, 0.3372, 0.3372, 1.0, 0.3005, 0.3005, 0.3005, 1.0, 0.3372, 0.3372, 0.3372, 1.0, 0.5089, 0.5089, 0.5089, 1.0, 0.3005, 0.3005, 0.3005, 1.0, 0.7913, 0.7913, 0.7913, 1.0, 0.6172, 0.6172, 0.6172, 1.0, 0.4397, 0.4397, 0.4397, 1.0, 0.6172, 0.6172, 0.6172, 1.0, 0.4621, 0.4621, 0.4621, 1.0, 0.4397, 0.4397, 0.4397, 1.0, 0.2582, 0.2582, 0.2582, 1.0, 0.4851, 0.4851, 0.4851, 1.0, 0.4397, 0.4397, 0.4397, 1.0, 0.4851, 0.4851, 0.4851, 1.0, 0.4735, 0.4735, 0.4735, 1.0, 0.4397, 0.4397, 0.4397, 1.0, 0.2918, 0.2918, 0.2918, 1.0, 0.521, 0.521, 0.521, 1.0, 0.1746, 0.1746, 0.1746, 1.0, 0.521, 0.521, 0.521, 1.0, 0.2747, 0.2747, 0.2747, 1.0, 0.1746, 0.1746, 0.1746, 1.0, 0.7913, 0.7913, 0.7913, 1.0, 0.0999, 0.0999, 0.0999, 1.0, 0.7913, 0.7913, 0.7913, 1.0, 0.0999, 0.0999, 0.0999, 1.0, 0.0999, 0.0999, 0.0999, 1.0, 0.7913, 0.7913, 0.7913, 1.0, 0.227, 0.227, 0.227, 1.0, 0.0999, 0.0999, 0.0999, 1.0, 0.0999, 0.0999, 0.0999, 1.0, 0.0999, 0.0999, 0.0999, 1.0, 0.0999, 0.0999, 0.0999, 1.0, 0.0999, 0.0999, 0.0999, 1.0, 0.6172, 0.6172, 0.6172, 1.0, 0.7913, 0.7913, 0.7913, 1.0, 0.0999, 0.0999, 0.0999, 1.0, 0.7913, 0.7913, 0.7913, 1.0, 0.0999, 0.0999, 0.0999, 1.0, 0.0999, 0.0999, 0.0999, 1.0, 0.7913, 0.7913, 0.7913, 1.0, 0.7913, 0.7913, 0.7913, 1.0, 0.7913, 0.7913, 0.7913, 1.0, 0.7913, 0.7913, 0.7913, 1.0, 0.7913, 0.7913, 0.7913, 1.0, 0.7913, 0.7913, 0.7913, 1.0, 0.7913, 0.7913, 0.7913, 1.0, 0.7913, 0.7913, 0.7913, 1.0, 0.7913, 0.7913, 0.7913, 1.0, 0.7913, 0.7913, 0.7913, 1.0, 0.7913, 0.7913, 0.7913, 1.0, 0.7913, 0.7913, 0.7913, 1.0, 0.7913, 0.7913, 0.7913, 1.0, 0.7913, 0.7913, 0.7913, 1.0, 0.7913, 0.7913, 0.7913, 1.0, 0.7913, 0.7913, 0.7913, 1.0, 0.7913, 0.7913, 0.7913, 1.0, 0.7913, 0.7913, 0.7913, 1.0, 0.7913, 0.7913, 0.7913, 1.0, 0.0999, 0.0999, 0.0999, 1.0, 0.7913, 0.7913, 0.7913, 1.0, 0.0999, 0.0999, 0.0999, 1.0, 0.0999, 0.0999, 0.0999, 1.0, 0.7913, 0.7913, 0.7913, 1.0, 0.7913, 0.7913, 0.7913, 1.0, 0.0999, 0.0999, 0.0999, 1.0, 0.7913, 0.7913, 0.7913, 1.0, 0.2423, 0.2423, 0.2423, 1.0, 0.2086, 0.2086, 0.2086, 1.0, 0.2307, 0.2307, 0.2307, 1.0, 0.2086, 0.2086, 0.2086, 1.0, 0.1274, 0.1274, 0.1274, 1.0, 0.2307, 0.2307, 0.2307, 1.0, 0.2086, 0.2086, 0.2086, 1.0, 0.227, 0.227, 0.227, 1.0, 0.1274, 0.1274, 0.1274, 1.0, 0.7913, 0.7913, 0.7913, 1.0, 0.7913, 0.7913, 0.7913, 1.0, 0.7913, 0.7913, 0.7913, 1.0, 0.7913, 0.7913, 0.7913, 1.0, 0.7913, 0.7913, 0.7913, 1.0, 0.7913, 0.7913, 0.7913, 1.0, 0.7913, 0.7913, 0.7913, 1.0, 0.7913, 0.7913, 0.7913, 1.0, 0.7913, 0.7913, 0.7913, 1.0, 0.0999, 0.0999, 0.0999, 1.0, 0.7913, 0.7913, 0.7913, 1.0, 0.7913, 0.7913, 0.7913, 1.0, 0.0999, 0.0999, 0.0999, 1.0, 0.0999, 0.0999, 0.0999, 1.0, 0.7913, 0.7913, 0.7913, 1.0, 0.7913, 0.7913, 0.7913, 1.0, 0.0999, 0.0999, 0.0999, 1.0, 0.7913, 0.7913, 0.7913, 1.0, 0.2384, 0.2384, 0.2384, 1.0, 0.2384, 0.2384, 0.2384, 1.0, 0.2918, 0.2918, 0.2918, 1.0, 0.2384, 0.2384, 0.2384, 1.0, 0.2664, 0.2664, 0.2664, 1.0, 0.2918, 0.2918, 0.2918, 1.0, 0.2384, 0.2384, 0.2384, 1.0, 0.2423, 0.2423, 0.2423, 1.0, 0.2664, 0.2664, 0.2664, 1.0, 0.7913, 0.7913, 0.7913, 1.0, 0.7913, 0.7913, 0.7913, 1.0, 0.7913, 0.7913, 0.7913, 1.0, 0.7913, 0.7913, 0.7913, 1.0, 0.7913, 0.7913, 0.7913, 1.0, 0.7913, 0.7913, 0.7913, 1.0, 0.7913, 0.7913, 0.7913, 1.0, 0.7913, 0.7913, 0.7913, 1.0, 0.7913, 0.7913, 0.7913, 1.0, 0.7913, 0.7913, 0.7913, 1.0, 0.7913, 0.7913, 0.7913, 1.0, 0.7913, 0.7913, 0.7913, 1.0, 0.7913, 0.7913, 0.7913, 1.0, 0.7913, 0.7913, 0.7913, 1.0, 0.7913, 0.7913, 0.7913, 1.0])
me_polysurface2435__mt_cmntex_builparts_hatenohouse_c.materials.append(mat_mt_cmntex_builparts_hatenohouse_c)
me_polysurface2435__mt_cmntex_builparts_hatenohouse_c.update()
me_polysurface2435__mt_cmntex_builparts_hatenohouse_c.normals_split_custom_set([tuple(v) for v in zip(*[iter([-0.4815, -0.8757, -0.03571, -0.4631, -0.8862, -0.01207, -0.4572, -0.8894, 0.001581, -0.5473, -0.8366, 0.02541, -0.5473, -0.8366, 0.02541, -0.5473, -0.8366, 0.02541, 0.4455, 0.8953, 0.003659, 0.4654, 0.8848, 0.02119, 0.4558, 0.8901, -0.003497, 0.5303, -0.8473, 0.02935, 0.5303, -0.8473, 0.02935, 0.5303, -0.8473, 0.02935, -1.0, -5.052e-08, 0.0, -1.0, -5.052e-08, 0.0, -1.0, -5.052e-08, 0.0, -1.0, 0.0, 0.0, -1.0, 0.0, 0.0, -1.0, 0.0, 0.0, 1.0, 0.0, 0.0, 1.0, 0.0, 0.0, 1.0, 0.0, 0.0, 1.0, 0.0, 0.0, 1.0, 0.0, 0.0, 1.0, 0.0, 0.0, 0.05287, 0.007837, -0.9986, 0.05287, 0.007838, -0.9986, 0.05287, 0.007837, -0.9986, 0.05286, 0.007824, -0.9986, 0.05286, 0.007825, -0.9986, 0.05286, 0.007822, -0.9986, 0.0, 1.0, 0.0, 0.0, 1.0, 0.0, 0.0, 1.0, 0.0, 0.0, 1.0, 0.0, 0.0, 1.0, 0.0, 0.0, 1.0, 0.0, 0.00391, -0.01956, 0.9998, 0.00391, -0.01956, 0.9998, 0.00391, -0.01956, 0.9998, 0.003891, -0.01955, 0.9998, 0.003892, -0.01955, 0.9998, 0.003893, -0.01955, 0.9998, 0.0, -1.0, 0.0, 0.0, -1.0, 0.0, 0.0, -1.0, 0.0, 0.0, -1.0, 0.0, 0.0, -1.0, 0.0, 0.0, -1.0, 0.0, -0.00587, 3.826e-05, -1.0, -0.00587, 3.827e-05, -1.0, -0.00587, 3.826e-05, -1.0, -0.005895, -2.925e-05, -1.0, -0.005895, -2.913e-05, -1.0, -0.005895, -2.918e-05, -1.0, -0.02542, -0.02542, 0.9994, -0.02542, -0.02542, 0.9994, -0.02543, -0.02542, 0.9994, -0.02542, -0.02542, 0.9994, -0.02542, -0.02542, 0.9994, -0.02542, -0.02542, 0.9994, 0.4713, 0.882, 0.003923, 0.4455, 0.8953, 0.003659, 0.4713, 0.882, 0.003945, 0.4455, 0.8953, 0.003659, 0.4558, 0.8901, -0.003497, 0.4713, 0.882, 0.003945, 0.4654, 0.8848, 0.02119, 0.462, 0.8869, 0.005885, 0.4558, 0.8901, -0.003497, 0.462, 0.8869, 0.005892, 0.462, 0.8869, 0.005893, 0.462, 0.8869, 0.005892, 0.8667, -0.4989, 4.74e-07, 0.8667, -0.4989, 3.404e-07, 0.8667, -0.4989, 4.772e-07, 0.8667, -0.4989, -1.134e-07, 0.8667, -0.4989, 0.0, 0.8667, -0.4989, 9.53e-07, -0.5249, -0.8512, 0.0, -0.5249, -0.8512, 0.0, -0.5249, -0.8512, 0.0, -0.5249, -0.8512, 0.0, -0.5249, -0.8512, 0.0, -0.5249, -0.8512, 0.0, -0.4815, -0.8757, -0.03571, -0.5007, -0.8656, -0.007445, -0.4631, -0.8862, -0.01207, -0.5007, -0.8656, -0.007445, -0.4708, -0.882, -0.01741, -0.4631, -0.8862, -0.01207, -0.8667, 0.4989, 0.0, -0.8667, 0.4989, -3.285e-07, -0.8667, 0.4989, 9.878e-08, -0.8667, 0.4989, -2.951e-07, -0.8667, 0.4989, 2.908e-07, -0.8667, 0.4989, -1.013e-07, -0.07626, -0.06062, 0.9952, -0.07626, -0.06062, 0.9952, -0.07626, -0.06062, 0.9952, -0.07626, -0.06062, 0.9952, -0.07626, -0.06062, 0.9952, -0.07626, -0.06062, 0.9952, 0.0275, -0.01592, -0.9995, 0.0275, -0.01592, -0.9995, 0.0275, -0.01592, -0.9995, 0.02766, -0.0157, -0.9995, 0.02766, -0.0157, -0.9995, 0.02766, -0.0157, -0.9995, 0.8667, -0.4989, 0.0, 0.8667, -0.4989, -4.901e-08, 0.8667, -0.4989, -7.162e-09, 0.8666, -0.4989, -1.339e-07, 0.8666, -0.4989, -1.168e-07, 0.8666, -0.4989, 2.992e-08, -0.03519, 0.005887, -0.9994, -0.03519, 0.005887, -0.9994, -0.03519, 0.005887, -0.9994, -0.0352, 0.00588, -0.9994, -0.0352, 0.00588, -0.9994, -0.0352, 0.00588, -0.9994, 0.0, 0.0, 1.0, 0.0, 0.0, 1.0, 0.0, 0.0, 1.0, 0.0, 0.0, 1.0, 0.0, 0.0, 1.0, 0.0, 0.0, 1.0, -0.4572, -0.8894, 0.001581, -0.4631, -0.8862, -0.01207, -0.4913, -0.871, -0.007826, -0.4913, -0.871, -0.007833, -0.4913, -0.871, -0.007834, -0.4913, -0.871, -0.007834, -0.1056, -0.08016, 0.9912, -0.1056, -0.08016, 0.9912, -0.1056, -0.08016, 0.9912, -0.1056, -0.08016, 0.9912, -0.1056, -0.08016, 0.9912, -0.1056, -0.08016, 0.9912, 0.0, 0.0, -1.0, 0.0, 0.0, -1.0, 0.0, 0.0, -1.0, 1.01e-07, 0.0, -1.0, 1.01e-07, 0.0, -1.0, 1.01e-07, 0.0, -1.0, 0.8665, -0.4968, -0.04889, 0.8665, -0.4968, -0.04889, 0.8665, -0.4968, -0.04889, 0.8665, -0.4968, -0.0489, 0.8665, -0.4968, -0.0489, 0.8665, -0.4968, -0.0489, -0.6103, 0.7922, 1.511e-07, -0.6103, 0.7922, -1e-07, -0.6103, 0.7922, -5.757e-08, -0.6103, 0.7922, -1.735e-07, -0.6103, 0.7922, 0.0, -0.6103, 0.7922, -2.901e-07, 0.6102, 0.7922, 0.0, 0.6102, 0.7922, 1.012e-07, 0.6102, 0.7922, 1.185e-07, 0.6103, 0.7922, 2.022e-07, 0.6103, 0.7922, -1.374e-07, 0.6103, 0.7922, 9.092e-08, 0.0, 0.0, 1.0, 0.0, 0.0, 1.0, 0.0, 0.0, 1.0, 0.0, 0.0, 1.0, 0.0, 0.0, 1.0, 0.0, 0.0, 1.0, 0.0, -1.0, 0.0, 0.0, -1.0, 0.0, 0.0, -1.0, 0.0, 0.0, -1.0, 0.0, 0.0, -1.0, 0.0, 0.0, -1.0, 0.0, 0.0, 0.0, -1.0, 0.0, 0.0, -1.0, 0.0, 0.0, -1.0, 0.0, 0.0, -1.0, 0.0, 0.0, -1.0, 0.0, 0.0, -1.0, -0.8667, -0.4989, 0.0, -0.8667, -0.4989, -2.175e-07, -0.8667, -0.4989, 2.934e-07, -0.8667, -0.4989, -1.164e-07, -0.8667, -0.4989, 1.947e-07, -0.8667, -0.4989, 6.065e-08, 0.8667, 0.4989, 0.0, 0.8667, 0.4989, -4.959e-08, 0.8667, 0.4989, -3.841e-08, 0.8667, 0.4989, -1.284e-08, 0.8667, 0.4989, -4.58e-08, 0.8667, 0.4989, -1.4e-08, -0.02543, -0.01369, -0.9996, -0.02543, -0.01369, -0.9996, -0.02543, -0.01369, -0.9996, -0.02541, -0.0138, -0.9996, -0.02541, -0.0138, -0.9996, -0.02541, -0.0138, -0.9996, 0.4874, -0.8731, 0.01371, 0.4874, -0.8731, 0.01371, 0.4874, -0.8731, 0.01371, 0.4874, -0.8731, 0.0137, 0.4874, -0.8731, 0.0137, 0.4874, -0.8731, 0.0137, 0.07625, -0.1056, 0.9915, 0.07625, -0.1056, 0.9915, 0.07625, -0.1056, 0.9915, 0.07625, -0.1056, 0.9915, 0.07625, -0.1056, 0.9915, 0.07625, -0.1056, 0.9915, -0.4717, 0.8807, -0.04304, -0.4732, 0.8798, -0.04497, -0.4732, 0.8798, -0.04497, -0.4731, 0.8798, -0.04498, -0.4731, 0.8798, -0.04498, -0.4731, 0.8798, -0.04498, 0.4948, -0.8681, 0.04016, 0.5046, -0.8625, 0.03715, 0.4994, -0.8652, 0.04421, 0.5046, -0.8625, 0.03715, 0.5046, -0.8625, 0.03716, 0.4994, -0.8652, 0.04421, 0.4852, -0.8744, 0.0, 0.4852, -0.8744, 0.0, 0.4852, -0.8744, 0.0, 0.4852, -0.8744, 0.0, 0.4852, -0.8744, 0.0, 0.4852, -0.8744, 0.0, -0.4955, 0.8683, -0.02449, -0.5243, 0.8505, -0.04223, -0.4832, 0.8749, -0.0336, -0.5243, 0.8505, -0.04223, -0.5088, 0.8605, -0.02468, -0.4832, 0.8749, -0.0336, 0.8668, 0.4987, 0.0, 0.8668, 0.4987, -6.211e-08, 0.8668, 0.4987, 2.486e-08, 0.8667, 0.4989, 1.047e-08, 0.8667, 0.4989, -4.58e-08, 0.8667, 0.4989, -1.781e-08, 0.06845, -0.06651, -0.9954, 0.06846, -0.0665, -0.9954, 0.06845, -0.0665, -0.9954, 0.06845, -0.06648, -0.9954, 0.06844, -0.06648, -0.9954, 0.06844, -0.06648, -0.9954, 0.0, 0.0, 1.0, 0.0, 0.0, 1.0, 0.0, 0.0, 1.0, -8.161e-08, 0.0, 1.0, -8.161e-08, 0.0, 1.0, -8.161e-08, 0.0, 1.0, -0.8667, -0.4989, -5.951e-06, -0.8667, -0.4989, -2.538e-07, -0.8667, -0.4989, 6.166e-07, -0.8667, -0.4989, -1.008e-07, -0.8667, -0.4989, 0.0, -0.8667, -0.4989, 8.987e-07, -1.152e-07, 0.0, 1.0, -1.152e-07, 0.0, 1.0, -1.152e-07, 0.0, 1.0, 0.0, 0.0, 1.0, 0.0, 0.0, 1.0, 0.0, 0.0, 1.0, 0.4989, -0.8667, -2.462e-07, 0.4989, -0.8667, -3.861e-07, 0.4989, -0.8667, 0.0, 0.4989, -0.8667, -2.957e-07, 0.4989, -0.8667, -5.649e-07, 0.4989, -0.8667, 2.491e-08, 0.01369, -0.0861, -0.9962, 0.0137, -0.0861, -0.9962, 0.0137, -0.0861, -0.9962, 0.01369, -0.08609, -0.9962, 0.01369, -0.08609, -0.9962, 0.01369, -0.08609, -0.9962, 0.02151, -0.02346, 0.9995, 0.0215, -0.02346, 0.9995, 0.02151, -0.02346, 0.9995, 0.02151, -0.02346, 0.9995, 0.02151, -0.02347, 0.9995, 0.02151, -0.02347, 0.9995, -0.8667, -0.4989, 2.899e-07, -0.8667, -0.4989, -2.99e-07, -0.8667, -0.4989, 0.0, -0.8667, -0.4989, -3.339e-07, -0.8667, -0.4989, -2.604e-07, -0.8667, -0.4989, -8.029e-07, 0.03115, 0.01764, -0.9994, 0.03115, 0.01764, -0.9994, 0.03115, 0.01764, -0.9994, 0.03104, 0.01762, -0.9994, 0.03104, 0.01762, -0.9994, 0.03104, 0.01762, -0.9994, 0.5401, 0.8415, -0.01371, 0.5319, 0.8468, -0.003902, 0.5319, 0.8468, -0.003901, 0.5319, 0.8468, -0.003943, 0.5319, 0.8468, -0.003942, 0.5319, 0.8468, -0.003942, 0.5319, 0.8468, -0.003903, 0.5319, 0.8468, -0.003903, 0.5319, 0.8468, -0.003904, -0.5124, -0.8586, 0.01762, -0.5124, -0.8586, 0.01762, -0.5124, -0.8586, 0.01762, -0.5124, -0.8586, 0.0176, -0.5124, -0.8586, 0.0176, -0.5124, -0.8586, 0.0176, -0.4708, -0.882, -0.01741, -0.5007, -0.8656, -0.007445, -0.5124, -0.8586, 0.01761, 0.5102, 0.8601, -0.00586, 0.5102, 0.8601, -0.005861, 0.5102, 0.8601, -0.005861, 0.5102, 0.86, -0.005851, 0.5102, 0.86, -0.00585, 0.5102, 0.86, -0.005851, 0.5102, 0.8601, -0.005864, 0.5102, 0.8601, -0.005863, 0.5102, 0.8601, -0.005863, -0.5003, 0.8658, -9.434e-08, -0.4955, 0.8683, -0.02449, -0.5004, 0.8658, 0.0, -0.5003, 0.8658, -9.434e-08, -0.5124, 0.8586, -0.01369, -0.4955, 0.8683, -0.02449, -0.4955, 0.8683, -0.02449, -0.5124, 0.8586, -0.01369, -0.5243, 0.8505, -0.04223, 0.4948, -0.8681, 0.04016, 0.4994, -0.8652, 0.04421, 0.4933, -0.8691, 0.03523, 0.4994, -0.8652, 0.04421, 0.4987, -0.8663, 0.02933, 0.4933, -0.8691, 0.03523, 0.4987, -0.8663, 0.02932, 0.4987, -0.8663, 0.02932, 0.4987, -0.8663, 0.02932, -0.4832, 0.8749, -0.0336, -0.4732, 0.8798, -0.04497, -0.4933, 0.8692, -0.03328, -0.4717, 0.8807, -0.04307, -0.4732, 0.8798, -0.04497, -0.4832, 0.8749, -0.0336, -0.5088, 0.8605, -0.02468, -0.4717, 0.8807, -0.04307, -0.4832, 0.8749, -0.0336, -0.5088, 0.8605, -0.02468, -0.4851, 0.8744, 4.911e-09, -0.4717, 0.8807, -0.04307, -0.4851, 0.8744, 4.911e-09, -0.4851, 0.8744, 1.065e-09, -0.4717, 0.8807, -0.04307])] * 3)])
me_polysurface2441__mt_cmntex_wood_hatenopillar_a = bpy.data.meshes.new('polySurface2441__Mt_CmnTex_Wood_HatenoPillar_A')
me_polysurface2441__mt_cmntex_wood_hatenopillar_a.from_pydata([(-0.05038, 1.868, 0.09393), (-0.04984, 1.868, -0.09216), (-0.05188, 2.006, -0.09027), (0.05286, 2.008, -0.08875), (0.05353, 2.018, 0.09497), (-0.05536, 2.01, 0.09583), (0.04681, 1.869, 0.09424), (0.3057, 1.716, -0.0968), (0.416, 1.721, -0.09375), (0.3076, 1.86, -0.0979), (0.4121, 1.719, 0.0929), (0.4094, 1.861, 0.09601), (0.4097, 1.863, -0.1047), (0.3101, 1.862, 0.0954), (0.3093, 1.721, 0.09149), (-0.418, 1.714, 0.09033), (-0.4158, 1.852, -0.09796), (-0.311, 1.851, -0.09851), (-0.4189, 1.709, -0.1033), (-0.3157, 1.709, 0.09418), (-0.3174, 1.711, -0.09674), (-0.3125, 1.853, 0.08698), (-0.4148, 1.857, 0.09363), (-0.4607, 0.4316, -0.03665), (-0.06464, 0.8311, -0.03659), (-0.06244, 0.8301, 0.03442), (-0.4653, 0.4268, 0.03616), (-0.01305, 0.7778, 0.03586), (0.4609, 0.4541, 0.04224), (0.03452, 0.7734, 0.03546), (0.0368, 0.772, -0.035), (-0.7241, 1.689, -0.05362), (-0.7188, 1.692, 0.06204), (-0.2423, 1.826, -0.05045), (-0.6504, 1.576, 0.06372), (-0.223, 1.839, 0.06726), (-0.2688, 1.952, 0.06204), (0.0, 1.953, 0.06204), (-0.6475, 1.575, -0.0506), (-0.2832, 1.944, -0.05362), (0.0, 1.953, -0.05362), (0.0, 2.107, -0.05362), (0.6416, 1.582, -0.05768), (0.7104, 1.697, 0.06204), (0.7104, 1.697, -0.05362), (0.223, 1.84, 0.06396), (0.2944, 1.938, -0.05362), (0.205, 1.844, -0.05347), (0.3076, 1.931, 0.06204), (0.6313, 1.589, 0.06018), (0.0, 2.107, 0.06204), (0.436, 0.9082, -0.08838), (0.2343, 0.7236, -0.08875), (0.6528, 0.7207, -0.0874), (-0.03198, 0.7417, -0.08789), (-0.1538, 0.9077, -0.08624), (-0.6768, 0.728, -0.08588), (-0.6772, 0.9092, -0.05405), (-0.6748, 0.8857, -0.08533), (0.6836, 0.7998, -0.0874), (0.6558, 0.7261, 0.08795), (0.6836, 0.9106, -0.08844), (0.686, 0.9072, 0.086), (0.6948, 0.7939, 0.09131), (0.2761, 0.729, 0.0874), (-0.003698, 0.8867, 0.08533), (-0.01257, 0.7383, 0.08838), (-0.6782, 0.9048, 0.08356), (-0.373, 0.9067, -0.08667), (0.2622, 0.9058, 0.08936), (0.09607, 0.9087, -0.05804), (0.09735, 0.8857, -0.08502), (-0.6733, 0.731, 0.08868), (-0.006042, 0.9048, 0.07367), (-0.5225, 1.767, 0.0524), (-0.4307, -0.3435, -0.05527), (-0.541, -0.3435, -0.05896), (-0.4307, 1.767, -0.04727), (0.4336, 1.752, 0.05353), (0.4272, 1.752, -0.04196), (0.4395, 1.308, 0.04544), (0.4402, 1.303, -0.05035), (0.4336, -0.3435, 0.05353), (0.5259, 1.752, 0.04727), (0.5366, -0.3435, 0.06006), (0.5269, 1.297, -0.04813), (0.5259, -0.3435, -0.04837), (0.5229, 1.312, 0.05634), (0.5347, 1.752, -0.04837), (-0.04114, 2.018, -0.07758), (-0.03677, 1.874, 0.1111), (0.05319, 1.865, -0.08557), (-0.4084, 1.729, 0.115), (-0.4097, 1.704, -0.1052), (-0.3096, 1.868, -0.0885), (0.001773, 2.125, 0.09729), (8.196e-05, 1.934, 0.05057), (-0.4319, 1.758, 0.02423), (-0.00205, 2.119, -0.1249), (0.4165, 1.786, 0.02423), (0.2278, 0.7163, -0.1041), (0.4211, -0.3428, -0.05972), (0.491, 1.338, -0.008011), (-0.3569, 0.9067, 0.08948), (-0.6929, 0.9116, 0.06879), (-0.7173, 0.7178, 0.04517), (0.2666, 0.9102, 0.09387), (0.6875, 0.7285, 0.1003), (0.4172, 1.717, -0.09918), (0.3079, 1.717, 0.09619), (0.4102, 1.864, 0.1013), (0.3064, 1.863, -0.1041), (-0.01175, 0.7822, -0.03378), (-0.4612, 0.335, 0.03625), (-0.4556, 0.3306, -0.0332), (0.0863, 0.8257, -0.0305), (0.08911, 0.8276, 0.04257), (0.4536, 0.3567, 0.03986), (0.4531, 0.3557, -0.03708), (0.4609, 0.4592, -0.03442), (-0.3977, 0.9038, -0.1075), (0.7144, 0.9028, -0.08911), (-0.5322, -0.3435, 0.0524), (-0.5166, 1.767, -0.04276), (-0.4263, -0.3435, 0.05563), (-0.4307, 1.767, 0.0524)], [], [(5, 2, 0), (2, 1, 0), (4, 6, 3), (6, 91, 3), (1, 2, 91), (2, 3, 91), (3, 2, 4), (2, 5, 4), (4, 5, 6), (5, 0, 6), (6, 0, 91), (0, 1, 91), (9, 12, 7), (12, 8, 7), (8, 10, 7), (10, 14, 7), (13, 9, 14), (9, 7, 14), (10, 8, 11), (8, 12, 11), (12, 9, 11), (9, 13, 11), (13, 14, 11), (14, 10, 11), (21, 22, 19), (22, 15, 19), (16, 17, 18), (17, 20, 18), (22, 16, 15), (16, 18, 15), (19, 20, 21), (20, 17, 21), (17, 16, 21), (16, 22, 21), (19, 15, 20), (15, 18, 20), (26, 25, 23), (25, 24, 23), (112, 27, 114), (27, 113, 114), (25, 26, 27), (26, 113, 27), (24, 112, 23), (112, 114, 23), (115, 116, 119), (116, 28, 119), (29, 30, 117), (30, 118, 117), (115, 119, 30), (119, 118, 30), (117, 28, 29), (28, 116, 29), (38, 34, 31), (34, 32, 31), (38, 33, 34), (33, 40, 35), (33, 35, 34), (40, 37, 35), (50, 36, 37), (36, 32, 35), (36, 35, 37), (32, 34, 35), (38, 31, 33), (31, 39, 33), (33, 39, 40), (39, 41, 40), (49, 42, 43), (42, 44, 43), (49, 45, 42), (45, 37, 47), (45, 47, 42), (37, 40, 47), (40, 41, 46), (40, 46, 47), (46, 44, 42), (46, 42, 47), (43, 48, 49), (48, 50, 37), (48, 37, 45), (48, 45, 49), (61, 59, 51), (59, 71, 51), (59, 52, 71), (59, 53, 52), (71, 54, 55), (71, 52, 54), (54, 68, 55), (54, 56, 68), (68, 56, 58), (72, 67, 56), (67, 57, 56), (56, 57, 58), (53, 59, 60), (59, 61, 63), (59, 63, 60), (61, 62, 63), (62, 69, 63), (69, 64, 60), (69, 60, 63), (69, 65, 64), (64, 65, 66), (65, 103, 66), (66, 103, 72), (103, 67, 72), (67, 103, 57), (103, 73, 55), (103, 55, 68), (103, 68, 57), (73, 69, 70), (73, 70, 55), (69, 62, 51), (69, 51, 70), (62, 61, 51), (55, 70, 71), (70, 51, 71), (56, 54, 72), (54, 66, 72), (54, 52, 66), (66, 52, 64), (52, 53, 64), (64, 53, 60), (69, 73, 65), (57, 68, 58), (73, 103, 65), (122, 74, 76), (74, 123, 76), (75, 77, 124), (77, 125, 124), (75, 76, 77), (76, 123, 77), (124, 125, 122), (125, 74, 122), (78, 79, 80), (79, 81, 80), (80, 81, 82), (81, 101, 82), (83, 87, 88), (87, 84, 85), (87, 85, 88), (84, 86, 85), (83, 78, 87), (78, 80, 87), (87, 80, 84), (80, 82, 84), (86, 101, 85), (101, 81, 85), (85, 81, 88), (81, 79, 88)])
me_polysurface2441__mt_cmntex_wood_hatenopillar_a.polygons.foreach_set('use_smooth', [0, 0, 0, 0, 0, 0, 0, 0, 0, 0, 0, 0, 1, 1, 1, 1, 0, 0, 0, 0, 0, 0, 0, 0, 1, 1, 1, 1, 0, 0, 0, 0, 0, 0, 0, 0, 0, 0, 0, 0, 0, 0, 0, 0, 0, 0, 0, 0, 0, 0, 0, 0, 1, 1, 1, 1, 1, 1, 1, 1, 1, 1, 0, 0, 1, 1, 1, 1, 1, 1, 1, 1, 1, 1, 0, 0, 0, 0, 0, 0, 1, 1, 0, 0, 0, 0, 0, 0, 0, 1, 1, 1, 1, 1, 1, 1, 1, 1, 1, 0, 0, 0, 1, 1, 0, 1, 1, 1, 1, 1, 1, 1, 0, 1, 1, 1, 1, 1, 1, 1, 1, 0, 0, 0, 0, 0, 0, 0, 0, 0, 0, 0, 1, 1, 0, 0, 1, 1, 1, 1, 1, 1, 1, 1, 1, 1, 1, 1])
_uv = me_polysurface2441__mt_cmntex_wood_hatenopillar_a.uv_layers.new(name='bmubin_fixed_00002-texcoord')
_uv.uv.foreach_set('vector', [0.4741, 0.4814, 0.3718, 0.4805, 0.4734, 0.4487, 0.3718, 0.4805, 0.3708, 0.4487, 0.4734, 0.4487, 0.4756, 0.3931, 0.4736, 0.4268, 0.3743, 0.394, 0.4736, 0.4268, 0.373, 0.4263, 0.3743, 0.394, 1.071, 0.1094, 1.07, 0.07471, 1.121, 0.1099, 1.07, 0.07471, 1.123, 0.07422, 1.121, 0.1099, 0.3708, 0.5039, 0.3718, 0.4805, 0.4719, 0.5059, 0.3718, 0.4805, 0.4741, 0.4814, 0.4719, 0.5059, 0.1047, 0.1099, 0.05029, 0.1084, 0.1014, 0.07275, 0.05029, 0.1084, 0.0528, 0.07275, 0.1014, 0.07275, 0.4736, 0.4268, 0.4734, 0.4487, 0.373, 0.4263, 0.4734, 0.4487, 0.3708, 0.4487, 0.373, 0.4263, 1.043, 0.05127, 1.096, 0.05029, 1.043, 0.08691, 1.096, 0.05029, 1.096, 0.08691, 1.043, 0.08691, 0.6885, 0.4087, 0.5869, 0.4092, 0.6904, 0.3848, 0.5869, 0.4092, 0.5874, 0.3848, 0.6904, 0.3848, 0.585, 0.3516, 0.6904, 0.3521, 0.5874, 0.3848, 0.6904, 0.3521, 0.6904, 0.3848, 0.5874, 0.3848, 0.5869, 0.4092, 0.6885, 0.4087, 0.5864, 0.4424, 0.6885, 0.4087, 0.6919, 0.4419, 0.5864, 0.4424, 0.6899, 0.3281, 0.6904, 0.3521, 0.584, 0.3286, 0.6904, 0.3521, 0.585, 0.3516, 0.584, 0.3286, 1.431, 0.1357, 1.43, 0.1006, 1.48, 0.1357, 1.43, 0.1006, 1.481, 0.1001, 1.48, 0.1357, 1.108, 0.1567, 1.057, 0.1562, 1.111, 0.1206, 1.057, 0.1562, 1.061, 0.1201, 1.111, 0.1206, 0.04507, 0.1162, 0.09747, 0.1162, 0.04352, 0.1519, 0.09747, 0.1162, 0.09436, 0.1514, 0.04352, 0.1519, 0.1227, 0.4531, 0.01997, 0.4531, 0.1192, 0.4199, 0.01997, 0.4531, 0.01881, 0.4204, 0.1192, 0.4199, 0.1232, 0.3965, 0.01889, 0.397, 0.1223, 0.3633, 0.01889, 0.397, 0.01688, 0.3647, 0.1223, 0.3633, 0.01688, 0.3647, 0.01631, 0.3403, 0.1223, 0.3633, 0.01631, 0.3403, 0.119, 0.3398, 0.1223, 0.3633, 0.1232, 0.3965, 0.1192, 0.4199, 0.01889, 0.397, 0.1192, 0.4199, 0.01881, 0.4204, 0.01889, 0.397, 0.6978, 0.2251, 0.9834, 0.2261, 0.7012, 0.2437, 0.9834, 0.2261, 0.9829, 0.2441, 0.7012, 0.2437, 0.9839, 0.2622, 0.9819, 0.2793, 0.668, 0.2627, 0.9819, 0.2793, 0.6665, 0.2803, 0.668, 0.2627, 0.9834, 0.2261, 0.6978, 0.2251, 0.9824, 0.208, 0.6978, 0.2251, 0.667, 0.2095, 0.9824, 0.208, 0.9829, 0.2441, 0.9839, 0.2622, 0.7012, 0.2437, 0.9839, 0.2622, 0.668, 0.2627, 0.7012, 0.2437, 1.124, 0.2388, 1.123, 0.2207, 1.386, 0.2378, 1.123, 0.2207, 1.387, 0.2188, 1.386, 0.2378, 1.124, 0.2744, 1.126, 0.2568, 1.419, 0.2764, 1.126, 0.2568, 1.42, 0.2578, 1.419, 0.2764, 1.124, 0.2388, 1.386, 0.2378, 1.126, 0.2568, 1.386, 0.2378, 1.42, 0.2578, 1.126, 0.2568, 1.418, 0.1992, 1.387, 0.2188, 1.123, 0.2017, 1.387, 0.2188, 1.123, 0.2207, 1.123, 0.2017, 0.1748, 0.06104, 0.2321, 0.06152, 0.1733, 0.09521, 0.2321, 0.06152, 0.2312, 0.09521, 0.1733, 0.09521, 0.0813, 0.3975, 0.3203, 0.3955, 0.08063, 0.4248, 0.3203, 0.3955, 0.4565, 0.397, 0.3318, 0.4268, 0.3203, 0.3955, 0.3318, 0.4268, 0.08063, 0.4248, 0.4565, 0.397, 0.4563, 0.4243, 0.3318, 0.4268, 0.4949, 0.457, 0.3406, 0.4575, 0.4563, 0.4243, 0.3406, 0.4575, 0.08112, 0.4585, 0.3318, 0.4268, 0.3406, 0.4575, 0.3318, 0.4268, 0.4563, 0.4243, 0.08112, 0.4585, 0.08063, 0.4248, 0.3318, 0.4268, 0.0813, 0.3975, 0.07764, 0.3633, 0.3203, 0.3955, 0.07764, 0.3633, 0.3325, 0.3643, 0.3203, 0.3955, 0.3203, 0.3955, 0.3325, 0.3643, 0.4565, 0.397, 0.3325, 0.3643, 0.4951, 0.3647, 0.4565, 0.397, 0.3191, 0.06689, 0.3782, 0.06641, 0.3181, 0.1001, 0.3782, 0.06641, 0.3762, 0.1001, 0.3181, 0.1001, 0.98, 0.3657, 1.221, 0.3638, 0.9736, 0.394, 1.221, 0.3638, 1.346, 0.3657, 1.229, 0.394, 1.221, 0.3638, 1.229, 0.394, 0.9736, 0.394, 1.346, 0.3657, 1.346, 0.3926, 1.229, 0.394, 1.346, 0.3926, 1.385, 0.4253, 1.215, 0.4263, 1.346, 0.3926, 1.215, 0.4263, 1.229, 0.394, 1.215, 0.4263, 0.9736, 0.4272, 0.9736, 0.394, 1.215, 0.4263, 0.9736, 0.394, 1.229, 0.394, 0.9731, 0.3325, 1.207, 0.333, 0.98, 0.3657, 1.207, 0.333, 1.384, 0.333, 1.346, 0.3657, 1.207, 0.333, 1.346, 0.3657, 1.221, 0.3638, 1.207, 0.333, 1.221, 0.3638, 0.98, 0.3657, 0.178, 0.3613, 0.1781, 0.334, 0.3003, 0.3618, 0.1781, 0.334, 0.47, 0.3584, 0.3003, 0.3618, 0.1781, 0.334, 0.4023, 0.3145, 0.47, 0.3584, 0.1781, 0.334, 0.1943, 0.3145, 0.4023, 0.3145, 0.47, 0.3584, 0.5352, 0.3145, 0.5972, 0.3623, 0.47, 0.3584, 0.4023, 0.3145, 0.5352, 0.3145, 0.5352, 0.3145, 0.7061, 0.3618, 0.5972, 0.3623, 0.5352, 0.3145, 0.8599, 0.3145, 0.7061, 0.3618, 0.7061, 0.3618, 0.8599, 0.3145, 0.8574, 0.3594, 0.1002, 0.09863, 0.09833, 0.1562, 0.03381, 0.09814, 0.09833, 0.1562, 0.04617, 0.1572, 0.03381, 0.09814, 0.03381, 0.09814, 0.04617, 0.1572, 0.0343, 0.1528, 0.1039, 0.08594, 0.104, 0.1118, 0.03418, 0.0874, 0.104, 0.1118, 0.1044, 0.1484, 0.03287, 0.1099, 0.104, 0.1118, 0.03287, 0.1099, 0.03418, 0.0874, 0.1044, 0.1484, 0.03497, 0.147, 0.03287, 0.1099, 0.1772, 0.4043, 0.3867, 0.4048, 0.1729, 0.4321, 0.3867, 0.4048, 0.3799, 0.4482, 0.1923, 0.4492, 0.3867, 0.4048, 0.1923, 0.4492, 0.1729, 0.4321, 0.3867, 0.4048, 0.521, 0.4082, 0.3799, 0.4482, 0.3799, 0.4482, 0.521, 0.4082, 0.5249, 0.4468, 0.521, 0.4082, 0.6987, 0.4053, 0.5249, 0.4468, 0.5249, 0.4468, 0.6987, 0.4053, 0.8579, 0.4482, 0.6987, 0.4053, 0.8594, 0.4043, 0.8579, 0.4482, 0.8594, 0.4043, 0.6987, 0.4053, 0.8584, 0.3691, 0.6987, 0.4053, 0.522, 0.4028, 0.5972, 0.3623, 0.6987, 0.4053, 0.5972, 0.3623, 0.7061, 0.3618, 0.6987, 0.4053, 0.7061, 0.3618, 0.8584, 0.3691, 0.522, 0.4028, 0.3867, 0.4048, 0.4707, 0.3672, 0.522, 0.4028, 0.4707, 0.3672, 0.5972, 0.3623, 0.3867, 0.4048, 0.1772, 0.4043, 0.3003, 0.3618, 0.3867, 0.4048, 0.3003, 0.3618, 0.4707, 0.3672, 0.1772, 0.4043, 0.178, 0.3613, 0.3003, 0.3618, 0.5972, 0.3623, 0.4707, 0.3672, 0.47, 0.3584, 0.4707, 0.3672, 0.3003, 0.3618, 0.47, 0.3584, 0.8589, 0.4922, 0.5347, 0.4912, 0.8579, 0.4482, 0.5347, 0.4912, 0.5249, 0.4468, 0.8579, 0.4482, 0.5347, 0.4912, 0.4016, 0.4922, 0.5249, 0.4468, 0.5249, 0.4468, 0.4016, 0.4922, 0.3799, 0.4482, 0.4016, 0.4922, 0.1943, 0.4922, 0.3799, 0.4482, 0.3799, 0.4482, 0.1943, 0.4922, 0.1923, 0.4492, 0.3867, 0.4048, 0.522, 0.4028, 0.521, 0.4082, 0.8584, 0.3691, 0.7061, 0.3618, 0.8574, 0.3594, 0.522, 0.4028, 0.6987, 0.4053, 0.521, 0.4082, 0.2615, 0.4146, 1.317, 0.4165, 0.2607, 0.4399, 1.317, 0.4165, 1.316, 0.4429, 0.2607, 0.4399, 0.2612, 0.4634, 1.317, 0.4668, 0.2615, 0.4888, 1.317, 0.4668, 1.317, 0.4922, 0.2615, 0.4888, 0.2612, 0.4634, 0.2607, 0.4399, 1.317, 0.4668, 0.2607, 0.4399, 1.316, 0.4429, 1.317, 0.4668, 0.2625, 0.3911, 1.318, 0.3931, 0.2615, 0.4146, 1.318, 0.3931, 1.317, 0.4165, 0.2615, 0.4146, 0.3887, 0.333, 0.3882, 0.3589, 0.1604, 0.3345, 0.3882, 0.3589, 0.1578, 0.3599, 0.1604, 0.3345, 0.1604, 0.3345, 0.1578, 0.3599, -0.6602, 0.3325, 0.1578, 0.3599, -0.6606, 0.3584, -0.6602, 0.3325, 0.3882, 0.4087, 0.1619, 0.4092, 0.3879, 0.3823, 0.1619, 0.4092, -0.6602, 0.4082, 0.1543, 0.3823, 0.1619, 0.4092, 0.1543, 0.3823, 0.3879, 0.3823, -0.6602, 0.4082, -0.6597, 0.3823, 0.1543, 0.3823, 0.3882, 0.4087, 0.3884, 0.4321, 0.1619, 0.4092, 0.3884, 0.4321, 0.1599, 0.4316, 0.1619, 0.4092, 0.1619, 0.4092, 0.1599, 0.4316, -0.6602, 0.4082, 0.1599, 0.4316, -0.6602, 0.4316, -0.6602, 0.4082, -0.6597, 0.3823, -0.6606, 0.3584, 0.1543, 0.3823, -0.6606, 0.3584, 0.1578, 0.3599, 0.1543, 0.3823, 0.1543, 0.3823, 0.1578, 0.3599, 0.3879, 0.3823, 0.1578, 0.3599, 0.3882, 0.3589, 0.3879, 0.3823])
_ca = me_polysurface2441__mt_cmntex_wood_hatenopillar_a.color_attributes.new('bmubin_fixed_00002-color', 'BYTE_COLOR', 'CORNER')
_ca.data.foreach_set('color', [0.0999, 0.0999, 0.0999, 1.0, 0.0999, 0.0999, 0.0999, 1.0, 0.1878, 0.1878, 0.1878, 1.0, 0.0999, 0.0999, 0.0999, 1.0, 0.1878, 0.1878, 0.1878, 1.0, 0.1878, 0.1878, 0.1878, 1.0, 0.0999, 0.0999, 0.0999, 1.0, 0.2086, 0.2086, 0.2086, 1.0, 0.0999, 0.0999, 0.0999, 1.0, 0.2086, 0.2086, 0.2086, 1.0, 0.1683, 0.1683, 0.1683, 1.0, 0.0999, 0.0999, 0.0999, 1.0, 0.7913, 0.7913, 0.7913, 1.0, 0.0999, 0.0999, 0.0999, 1.0, 0.7913, 0.7913, 0.7913, 1.0, 0.0999, 0.0999, 0.0999, 1.0, 0.0999, 0.0999, 0.0999, 1.0, 0.7913, 0.7913, 0.7913, 1.0, 0.0999, 0.0999, 0.0999, 1.0, 0.0999, 0.0999, 0.0999, 1.0, 0.0999, 0.0999, 0.0999, 1.0, 0.0999, 0.0999, 0.0999, 1.0, 0.0999, 0.0999, 0.0999, 1.0, 0.0999, 0.0999, 0.0999, 1.0, 0.0999, 0.0999, 0.0999, 1.0, 0.0999, 0.0999, 0.0999, 1.0, 0.7913, 0.7913, 0.7913, 1.0, 0.0999, 0.0999, 0.0999, 1.0, 0.7913, 0.7913, 0.7913, 1.0, 0.7913, 0.7913, 0.7913, 1.0, 0.227, 0.227, 0.227, 1.0, 0.2195, 0.2195, 0.2195, 1.0, 0.2086, 0.2086, 0.2086, 1.0, 0.2195, 0.2195, 0.2195, 1.0, 0.2086, 0.2086, 0.2086, 1.0, 0.2086, 0.2086, 0.2086, 1.0, 0.6795, 0.6795, 0.6795, 1.0, 0.7913, 0.7913, 0.7913, 1.0, 0.7913, 0.7913, 0.7913, 1.0, 0.7913, 0.7913, 0.7913, 1.0, 0.7913, 0.7913, 0.7913, 1.0, 0.7913, 0.7913, 0.7913, 1.0, 0.2423, 0.2423, 0.2423, 1.0, 0.2462, 0.2462, 0.2462, 1.0, 0.227, 0.227, 0.227, 1.0, 0.2462, 0.2462, 0.2462, 1.0, 0.2502, 0.2502, 0.2502, 1.0, 0.227, 0.227, 0.227, 1.0, 0.2016, 0.2016, 0.2016, 1.0, 0.162, 0.162, 0.162, 1.0, 0.2016, 0.2016, 0.2016, 1.0, 0.162, 0.162, 0.162, 1.0, 0.1946, 0.1946, 0.1946, 1.0, 0.2016, 0.2016, 0.2016, 1.0, 0.2195, 0.2195, 0.2195, 1.0, 0.2195, 0.2195, 0.2195, 1.0, 0.0999, 0.0999, 0.0999, 1.0, 0.2195, 0.2195, 0.2195, 1.0, 0.2423, 0.2423, 0.2423, 1.0, 0.0999, 0.0999, 0.0999, 1.0, 0.1812, 0.1812, 0.1812, 1.0, 0.1022, 0.1022, 0.1022, 1.0, 0.0999, 0.0999, 0.0999, 1.0, 0.1022, 0.1022, 0.1022, 1.0, 0.1559, 0.1559, 0.1559, 1.0, 0.0999, 0.0999, 0.0999, 1.0, 0.7913, 0.7913, 0.7913, 1.0, 0.7913, 0.7913, 0.7913, 1.0, 0.0999, 0.0999, 0.0999, 1.0, 0.7913, 0.7913, 0.7913, 1.0, 0.7913, 0.7913, 0.7913, 1.0, 0.0999, 0.0999, 0.0999, 1.0, 0.7835, 0.7835, 0.7835, 1.0, 0.3325, 0.3325, 0.3325, 1.0, 0.7913, 0.7913, 0.7913, 1.0, 0.3325, 0.3325, 0.3325, 1.0, 0.7913, 0.7913, 0.7913, 1.0, 0.7913, 0.7913, 0.7913, 1.0, 0.227, 0.227, 0.227, 1.0, 0.7157, 0.7157, 0.7157, 1.0, 0.7913, 0.7913, 0.7913, 1.0, 0.7157, 0.7157, 0.7157, 1.0, 0.7913, 0.7913, 0.7913, 1.0, 0.7913, 0.7913, 0.7913, 1.0, 0.0999, 0.0999, 0.0999, 1.0, 0.0999, 0.0999, 0.0999, 1.0, 0.1946, 0.1946, 0.1946, 1.0, 0.0999, 0.0999, 0.0999, 1.0, 0.1812, 0.1812, 0.1812, 1.0, 0.1946, 0.1946, 0.1946, 1.0, 0.2016, 0.2016, 0.2016, 1.0, 0.1946, 0.1946, 0.1946, 1.0, 0.2086, 0.2086, 0.2086, 1.0, 0.1946, 0.1946, 0.1946, 1.0, 0.1946, 0.1946, 0.1946, 1.0, 0.2086, 0.2086, 0.2086, 1.0, 0.1221, 0.1221, 0.1221, 1.0, 0.0999, 0.0999, 0.0999, 1.0, 0.1441, 0.1441, 0.1441, 1.0, 0.0999, 0.0999, 0.0999, 1.0, 0.0999, 0.0999, 0.0999, 1.0, 0.1441, 0.1441, 0.1441, 1.0, 0.227, 0.227, 0.227, 1.0, 0.2346, 0.2346, 0.2346, 1.0, 0.227, 0.227, 0.227, 1.0, 0.2346, 0.2346, 0.2346, 1.0, 0.2502, 0.2502, 0.2502, 1.0, 0.227, 0.227, 0.227, 1.0, 0.3185, 0.3185, 0.3185, 1.0, 0.3185, 0.3185, 0.3185, 1.0, 0.3185, 0.3185, 0.3185, 1.0, 0.3185, 0.3185, 0.3185, 1.0, 0.3185, 0.3185, 0.3185, 1.0, 0.3185, 0.3185, 0.3185, 1.0, 0.3185, 0.3185, 0.3185, 1.0, 0.3185, 0.3185, 0.3185, 1.0, 0.3185, 0.3185, 0.3185, 1.0, 0.3185, 0.3185, 0.3185, 1.0, 0.3185, 0.3185, 0.3185, 1.0, 0.3185, 0.3185, 0.3185, 1.0, 0.3185, 0.3185, 0.3185, 1.0, 0.3185, 0.3185, 0.3185, 1.0, 0.3185, 0.3185, 0.3185, 1.0, 0.3185, 0.3185, 0.3185, 1.0, 0.3185, 0.3185, 0.3185, 1.0, 0.3185, 0.3185, 0.3185, 1.0, 0.3185, 0.3185, 0.3185, 1.0, 0.3185, 0.3185, 0.3185, 1.0, 0.3185, 0.3185, 0.3185, 1.0, 0.3185, 0.3185, 0.3185, 1.0, 0.3185, 0.3185, 0.3185, 1.0, 0.3185, 0.3185, 0.3185, 1.0, 0.3185, 0.3185, 0.3185, 1.0, 0.3185, 0.3185, 0.3185, 1.0, 0.3185, 0.3185, 0.3185, 1.0, 0.3185, 0.3185, 0.3185, 1.0, 0.3185, 0.3185, 0.3185, 1.0, 0.3185, 0.3185, 0.3185, 1.0, 0.3185, 0.3185, 0.3185, 1.0, 0.3185, 0.3185, 0.3185, 1.0, 0.3185, 0.3185, 0.3185, 1.0, 0.3185, 0.3185, 0.3185, 1.0, 0.3185, 0.3185, 0.3185, 1.0, 0.3185, 0.3185, 0.3185, 1.0, 0.3185, 0.3185, 0.3185, 1.0, 0.3185, 0.3185, 0.3185, 1.0, 0.3185, 0.3185, 0.3185, 1.0, 0.3185, 0.3185, 0.3185, 1.0, 0.3185, 0.3185, 0.3185, 1.0, 0.3185, 0.3185, 0.3185, 1.0, 0.3185, 0.3185, 0.3185, 1.0, 0.3185, 0.3185, 0.3185, 1.0, 0.3185, 0.3185, 0.3185, 1.0, 0.3185, 0.3185, 0.3185, 1.0, 0.3185, 0.3185, 0.3185, 1.0, 0.3185, 0.3185, 0.3185, 1.0, 0.7084, 0.7084, 0.7084, 1.0, 0.6795, 0.6795, 0.6795, 1.0, 0.0999, 0.0999, 0.0999, 1.0, 0.6795, 0.6795, 0.6795, 1.0, 0.1878, 0.1878, 0.1878, 1.0, 0.0999, 0.0999, 0.0999, 1.0, 0.6514, 0.6514, 0.6514, 1.0, 0.4621, 0.4621, 0.4621, 1.0, 0.624, 0.624, 0.624, 1.0, 0.4621, 0.4621, 0.4621, 1.0, 0.0999, 0.0999, 0.0999, 1.0, 0.6654, 0.6654, 0.6654, 1.0, 0.4621, 0.4621, 0.4621, 1.0, 0.6654, 0.6654, 0.6654, 1.0, 0.624, 0.624, 0.624, 1.0, 0.0999, 0.0999, 0.0999, 1.0, 0.0999, 0.0999, 0.0999, 1.0, 0.6654, 0.6654, 0.6654, 1.0, 0.0999, 0.0999, 0.0999, 1.0, 0.0999, 0.0999, 0.0999, 1.0, 0.0999, 0.0999, 0.0999, 1.0, 0.0999, 0.0999, 0.0999, 1.0, 0.2086, 0.2086, 0.2086, 1.0, 0.6654, 0.6654, 0.6654, 1.0, 0.0999, 0.0999, 0.0999, 1.0, 0.6654, 0.6654, 0.6654, 1.0, 0.0999, 0.0999, 0.0999, 1.0, 0.2086, 0.2086, 0.2086, 1.0, 0.7682, 0.7682, 0.7682, 1.0, 0.6654, 0.6654, 0.6654, 1.0, 0.7084, 0.7084, 0.7084, 1.0, 0.0999, 0.0999, 0.0999, 1.0, 0.4621, 0.4621, 0.4621, 1.0, 0.0999, 0.0999, 0.0999, 1.0, 0.0999, 0.0999, 0.0999, 1.0, 0.4621, 0.4621, 0.4621, 1.0, 0.4621, 0.4621, 0.4621, 1.0, 0.0999, 0.0999, 0.0999, 1.0, 0.0999, 0.0999, 0.0999, 1.0, 0.0999, 0.0999, 0.0999, 1.0, 0.0999, 0.0999, 0.0999, 1.0, 0.0999, 0.0999, 0.0999, 1.0, 0.7835, 0.7835, 0.7835, 1.0, 0.7231, 0.7231, 0.7231, 1.0, 0.0999, 0.0999, 0.0999, 1.0, 0.7231, 0.7231, 0.7231, 1.0, 0.1946, 0.1946, 0.1946, 1.0, 0.0999, 0.0999, 0.0999, 1.0, 0.5841, 0.5841, 0.5841, 1.0, 0.6105, 0.6105, 0.6105, 1.0, 0.5972, 0.5972, 0.5972, 1.0, 0.6105, 0.6105, 0.6105, 1.0, 0.0999, 0.0999, 0.0999, 1.0, 0.5089, 0.5089, 0.5089, 1.0, 0.6105, 0.6105, 0.6105, 1.0, 0.5089, 0.5089, 0.5089, 1.0, 0.5972, 0.5972, 0.5972, 1.0, 0.0999, 0.0999, 0.0999, 1.0, 0.0999, 0.0999, 0.0999, 1.0, 0.5089, 0.5089, 0.5089, 1.0, 0.0999, 0.0999, 0.0999, 1.0, 0.0999, 0.0999, 0.0999, 1.0, 0.0999, 0.0999, 0.0999, 1.0, 0.0999, 0.0999, 0.0999, 1.0, 0.0999, 0.0999, 0.0999, 1.0, 0.5089, 0.5089, 0.5089, 1.0, 0.0999, 0.0999, 0.0999, 1.0, 0.2016, 0.2016, 0.2016, 1.0, 0.7682, 0.7682, 0.7682, 1.0, 0.0999, 0.0999, 0.0999, 1.0, 0.7682, 0.7682, 0.7682, 1.0, 0.5089, 0.5089, 0.5089, 1.0, 0.0999, 0.0999, 0.0999, 1.0, 0.0999, 0.0999, 0.0999, 1.0, 0.7682, 0.7682, 0.7682, 1.0, 0.0999, 0.0999, 0.0999, 1.0, 0.0999, 0.0999, 0.0999, 1.0, 0.0999, 0.0999, 0.0999, 1.0, 0.0999, 0.0999, 0.0999, 1.0, 0.0999, 0.0999, 0.0999, 1.0, 0.6105, 0.6105, 0.6105, 1.0, 0.0999, 0.0999, 0.0999, 1.0, 0.6105, 0.6105, 0.6105, 1.0, 0.7682, 0.7682, 0.7682, 1.0, 0.7913, 0.7913, 0.7913, 1.0, 0.7913, 0.7913, 0.7913, 1.0, 0.5333, 0.5333, 0.5333, 1.0, 0.7913, 0.7913, 0.7913, 1.0, 0.4851, 0.4851, 0.4851, 1.0, 0.5333, 0.5333, 0.5333, 1.0, 0.7913, 0.7913, 0.7913, 1.0, 0.7913, 0.7913, 0.7913, 1.0, 0.4851, 0.4851, 0.4851, 1.0, 0.7913, 0.7913, 0.7913, 1.0, 0.7913, 0.7913, 0.7913, 1.0, 0.7913, 0.7913, 0.7913, 1.0, 0.4851, 0.4851, 0.4851, 1.0, 0.7913, 0.7913, 0.7913, 1.0, 0.2195, 0.2195, 0.2195, 1.0, 0.4851, 0.4851, 0.4851, 1.0, 0.7913, 0.7913, 0.7913, 1.0, 0.7913, 0.7913, 0.7913, 1.0, 0.7913, 0.7913, 0.7913, 1.0, 0.4969, 0.4969, 0.4969, 1.0, 0.2195, 0.2195, 0.2195, 1.0, 0.7913, 0.7913, 0.7913, 1.0, 0.7913, 0.7913, 0.7913, 1.0, 0.4969, 0.4969, 0.4969, 1.0, 0.4969, 0.4969, 0.4969, 1.0, 0.7913, 0.7913, 0.7913, 1.0, 0.7913, 0.7913, 0.7913, 1.0, 0.7913, 0.7913, 0.7913, 1.0, 0.7913, 0.7913, 0.7913, 1.0, 0.7913, 0.7913, 0.7913, 1.0, 0.7913, 0.7913, 0.7913, 1.0, 0.7913, 0.7913, 0.7913, 1.0, 0.7913, 0.7913, 0.7913, 1.0, 0.7913, 0.7913, 0.7913, 1.0, 0.7913, 0.7913, 0.7913, 1.0, 0.7913, 0.7913, 0.7913, 1.0, 0.7913, 0.7913, 0.7913, 1.0, 0.7913, 0.7913, 0.7913, 1.0, 0.7913, 0.7913, 0.7913, 1.0, 0.7913, 0.7913, 0.7913, 1.0, 0.7913, 0.7913, 0.7913, 1.0, 0.7913, 0.7913, 0.7913, 1.0, 0.7913, 0.7913, 0.7913, 1.0, 0.7913, 0.7913, 0.7913, 1.0, 0.7913, 0.7913, 0.7913, 1.0, 0.7913, 0.7913, 0.7913, 1.0, 0.7913, 0.7913, 0.7913, 1.0, 0.7913, 0.7913, 0.7913, 1.0, 0.7913, 0.7913, 0.7913, 1.0, 0.227, 0.227, 0.227, 1.0, 0.7913, 0.7913, 0.7913, 1.0, 0.227, 0.227, 0.227, 1.0, 0.4735, 0.4735, 0.4735, 1.0, 0.7913, 0.7913, 0.7913, 1.0, 0.227, 0.227, 0.227, 1.0, 0.7913, 0.7913, 0.7913, 1.0, 0.7913, 0.7913, 0.7913, 1.0, 0.227, 0.227, 0.227, 1.0, 0.6376, 0.6376, 0.6376, 1.0, 0.4735, 0.4735, 0.4735, 1.0, 0.4735, 0.4735, 0.4735, 1.0, 0.6376, 0.6376, 0.6376, 1.0, 0.624, 0.624, 0.624, 1.0, 0.6376, 0.6376, 0.6376, 1.0, 0.6654, 0.6654, 0.6654, 1.0, 0.624, 0.624, 0.624, 1.0, 0.624, 0.624, 0.624, 1.0, 0.6654, 0.6654, 0.6654, 1.0, 0.7913, 0.7913, 0.7913, 1.0, 0.6654, 0.6654, 0.6654, 1.0, 0.7913, 0.7913, 0.7913, 1.0, 0.7913, 0.7913, 0.7913, 1.0, 0.7529, 0.7529, 0.7529, 1.0, 0.6654, 0.6654, 0.6654, 1.0, 0.7454, 0.7454, 0.7454, 1.0, 0.6654, 0.6654, 0.6654, 1.0, 0.5972, 0.5972, 0.5972, 1.0, 0.2195, 0.2195, 0.2195, 1.0, 0.6654, 0.6654, 0.6654, 1.0, 0.2195, 0.2195, 0.2195, 1.0, 0.4969, 0.4969, 0.4969, 1.0, 0.6654, 0.6654, 0.6654, 1.0, 0.4969, 0.4969, 0.4969, 1.0, 0.7454, 0.7454, 0.7454, 1.0, 0.5972, 0.5972, 0.5972, 1.0, 0.227, 0.227, 0.227, 1.0, 0.4179, 0.4179, 0.4179, 1.0, 0.5972, 0.5972, 0.5972, 1.0, 0.4179, 0.4179, 0.4179, 1.0, 0.2195, 0.2195, 0.2195, 1.0, 0.227, 0.227, 0.227, 1.0, 0.7084, 0.7084, 0.7084, 1.0, 0.5333, 0.5333, 0.5333, 1.0, 0.227, 0.227, 0.227, 1.0, 0.5333, 0.5333, 0.5333, 1.0, 0.4179, 0.4179, 0.4179, 1.0, 0.7084, 0.7084, 0.7084, 1.0, 0.6795, 0.6795, 0.6795, 1.0, 0.5333, 0.5333, 0.5333, 1.0, 0.2195, 0.2195, 0.2195, 1.0, 0.4179, 0.4179, 0.4179, 1.0, 0.4851, 0.4851, 0.4851, 1.0, 0.4179, 0.4179, 0.4179, 1.0, 0.5333, 0.5333, 0.5333, 1.0, 0.4851, 0.4851, 0.4851, 1.0, 0.7529, 0.7529, 0.7529, 1.0, 0.6376, 0.6376, 0.6376, 1.0, 0.7231, 0.7231, 0.7231, 1.0, 0.6376, 0.6376, 0.6376, 1.0, 0.624, 0.624, 0.624, 1.0, 0.7231, 0.7231, 0.7231, 1.0, 0.6376, 0.6376, 0.6376, 1.0, 0.4397, 0.4397, 0.4397, 1.0, 0.624, 0.624, 0.624, 1.0, 0.624, 0.624, 0.624, 1.0, 0.4397, 0.4397, 0.4397, 1.0, 0.4735, 0.4735, 0.4735, 1.0, 0.4397, 0.4397, 0.4397, 1.0, 0.7913, 0.7913, 0.7913, 1.0, 0.4735, 0.4735, 0.4735, 1.0, 0.4735, 0.4735, 0.4735, 1.0, 0.7913, 0.7913, 0.7913, 1.0, 0.7913, 0.7913, 0.7913, 1.0, 0.227, 0.227, 0.227, 1.0, 0.5972, 0.5972, 0.5972, 1.0, 0.6376, 0.6376, 0.6376, 1.0, 0.7454, 0.7454, 0.7454, 1.0, 0.4969, 0.4969, 0.4969, 1.0, 0.7913, 0.7913, 0.7913, 1.0, 0.5972, 0.5972, 0.5972, 1.0, 0.6654, 0.6654, 0.6654, 1.0, 0.6376, 0.6376, 0.6376, 1.0, 0.7913, 0.7913, 0.7913, 1.0, 0.0999, 0.0999, 0.0999, 1.0, 0.7913, 0.7913, 0.7913, 1.0, 0.0999, 0.0999, 0.0999, 1.0, 0.0999, 0.0999, 0.0999, 1.0, 0.7913, 0.7913, 0.7913, 1.0, 0.7913, 0.7913, 0.7913, 1.0, 0.0999, 0.0999, 0.0999, 1.0, 0.7913, 0.7913, 0.7913, 1.0, 0.0999, 0.0999, 0.0999, 1.0, 0.0999, 0.0999, 0.0999, 1.0, 0.7913, 0.7913, 0.7913, 1.0, 0.7913, 0.7913, 0.7913, 1.0, 0.7913, 0.7913, 0.7913, 1.0, 0.0999, 0.0999, 0.0999, 1.0, 0.7913, 0.7913, 0.7913, 1.0, 0.0999, 0.0999, 0.0999, 1.0, 0.0999, 0.0999, 0.0999, 1.0, 0.7913, 0.7913, 0.7913, 1.0, 0.0999, 0.0999, 0.0999, 1.0, 0.7913, 0.7913, 0.7913, 1.0, 0.0999, 0.0999, 0.0999, 1.0, 0.0999, 0.0999, 0.0999, 1.0, 0.7913, 0.7913, 0.7913, 1.0, 0.0999, 0.0999, 0.0999, 1.0, 0.0999, 0.0999, 0.0999, 1.0, 0.1845, 0.1845, 0.1845, 1.0, 0.0999, 0.0999, 0.0999, 1.0, 0.7913, 0.7913, 0.7913, 1.0, 0.1845, 0.1845, 0.1845, 1.0, 0.1845, 0.1845, 0.1845, 1.0, 0.7913, 0.7913, 0.7913, 1.0, 0.7913, 0.7913, 0.7913, 1.0, 0.7913, 0.7913, 0.7913, 1.0, 0.7913, 0.7913, 0.7913, 1.0, 0.7913, 0.7913, 0.7913, 1.0, 0.0999, 0.0999, 0.0999, 1.0, 0.7913, 0.7913, 0.7913, 1.0, 0.0999, 0.0999, 0.0999, 1.0, 0.7913, 0.7913, 0.7913, 1.0, 0.7913, 0.7913, 0.7913, 1.0, 0.7913, 0.7913, 0.7913, 1.0, 0.7913, 0.7913, 0.7913, 1.0, 0.7913, 0.7913, 0.7913, 1.0, 0.0999, 0.0999, 0.0999, 1.0, 0.7913, 0.7913, 0.7913, 1.0, 0.7913, 0.7913, 0.7913, 1.0, 0.7913, 0.7913, 0.7913, 1.0, 0.0999, 0.0999, 0.0999, 1.0, 0.0999, 0.0999, 0.0999, 1.0, 0.7913, 0.7913, 0.7913, 1.0, 0.0999, 0.0999, 0.0999, 1.0, 0.7835, 0.7835, 0.7835, 1.0, 0.7913, 0.7913, 0.7913, 1.0, 0.7913, 0.7913, 0.7913, 1.0, 0.7835, 0.7835, 0.7835, 1.0, 0.7913, 0.7913, 0.7913, 1.0, 0.7835, 0.7835, 0.7835, 1.0, 0.7913, 0.7913, 0.7913, 1.0, 0.7913, 0.7913, 0.7913, 1.0, 0.7913, 0.7913, 0.7913, 1.0, 0.7913, 0.7913, 0.7913, 1.0, 0.7913, 0.7913, 0.7913, 1.0, 0.7913, 0.7913, 0.7913, 1.0, 0.7913, 0.7913, 0.7913, 1.0, 0.7913, 0.7913, 0.7913, 1.0, 0.7913, 0.7913, 0.7913, 1.0, 0.7913, 0.7913, 0.7913, 1.0, 0.0999, 0.0999, 0.0999, 1.0, 0.7913, 0.7913, 0.7913, 1.0, 0.0999, 0.0999, 0.0999, 1.0, 0.0999, 0.0999, 0.0999, 1.0])
me_polysurface2441__mt_cmntex_wood_hatenopillar_a.materials.append(mat_mt_cmntex_wood_hatenopillar_a)
me_polysurface2441__mt_cmntex_wood_hatenopillar_a.update()
me_polysurface2441__mt_cmntex_wood_hatenopillar_a.normals_split_custom_set([tuple(v) for v in zip(*[iter([-0.9996, -0.02544, -0.009794, -0.9996, -0.02544, -0.009794, -0.9996, -0.02544, -0.009793, -0.9996, -0.02541, -0.009769, -0.9996, -0.02541, -0.009767, -0.9996, -0.02541, -0.009767, 0.9994, -0.03324, 0.007831, 0.9994, -0.03324, 0.007829, 0.9994, -0.03324, 0.00783, 0.9996, -0.01145, 0.02456, 0.9996, -0.01149, 0.02462, 0.9996, -0.0115, 0.02462, 0.04876, 0.004345, -0.9988, 0.04886, 0.004195, -0.9988, 0.04869, 0.004454, -0.9988, 0.02768, -0.01193, -0.9995, 0.02758, -0.0118, -0.9995, 0.02749, -0.0117, -0.9996, -0.0372, 0.9988, -0.0333, -0.0372, 0.9988, -0.0333, -0.0372, 0.9988, -0.0333, -0.03722, 0.9988, -0.03329, -0.03722, 0.9988, -0.03329, -0.03722, 0.9988, -0.03329, 0.001986, -0.009764, 1.0, 0.001986, -0.009764, 1.0, 0.001986, -0.009763, 1.0, 0.001923, -0.009809, 1.0, 0.001923, -0.009809, 1.0, 0.001923, -0.00981, 1.0, -0.005905, -0.9998, 0.01698, -0.005861, -0.9998, 0.01685, -0.00583, -0.9998, 0.01676, -0.02462, -0.9997, 0.005848, -0.0246, -0.9997, 0.005834, -0.02466, -0.9997, 0.005874, -0.06652, -0.005859, -0.9978, -0.02346, -0.03715, -0.999, 0.009067, -0.7261, -0.6875, -0.02346, -0.03715, -0.999, 0.05189, -0.7302, -0.6812, 0.009067, -0.7261, -0.6875, 0.05189, -0.7302, -0.6812, 0.005827, -0.9999, 0.0137, 0.009067, -0.7261, -0.6875, 0.005827, -0.9999, 0.0137, -0.01759, -0.9995, 0.02542, 0.009067, -0.7261, -0.6875, -0.9998, 0.009754, 0.01564, -0.9998, 0.009755, 0.01564, -0.9998, 0.009755, 0.01564, -0.9998, 0.009784, 0.01565, -0.9998, 0.009784, 0.01565, -0.9998, 0.009784, 0.01565, 0.9994, 0.03325, 0.01173, 0.9994, 0.03325, 0.01173, 0.9994, 0.03325, 0.01173, 0.9994, 0.03324, 0.01174, 0.9994, 0.03324, 0.01174, 0.9994, 0.03324, 0.01174, -0.009799, 1.0, 7.564e-06, -0.009799, 1.0, 9.284e-06, -0.0098, 1.0, 6.97e-06, -0.009801, 1.0, 6.456e-06, -0.009799, 1.0, 9.071e-06, -0.0098, 1.0, 7.185e-06, -0.009783, -0.02543, 0.9996, -0.009783, -0.02543, 0.9996, -0.009783, -0.02543, 0.9996, -0.009798, -0.02542, 0.9996, -0.009799, -0.02542, 0.9996, -0.009799, -0.02542, 0.9996, 0.06652, 0.04898, 0.9966, 0.02543, 0.01954, 0.9995, 0.003937, 0.005871, 1.0, 0.02543, 0.01954, 0.9995, -0.03917, -0.02156, 0.999, 0.003937, 0.005871, 1.0, -0.005979, 0.03714, -0.9993, 0.02157, 0.01754, -0.9996, 0.03519, 0.007852, -0.9993, 0.02157, 0.01754, -0.9996, 0.06446, -0.01558, -0.9978, 0.03519, 0.007852, -0.9993, -0.9998, 0.02153, 0.005833, -0.9998, 0.02153, 0.005833, -0.9998, 0.02153, 0.005833, -0.9998, 0.02151, 0.005905, -0.9998, 0.02151, 0.005905, -0.9998, 0.02151, 0.005905, 0.9994, -0.03325, 2.029e-06, 0.9994, -0.03325, 2.592e-06, 0.9994, -0.03325, 2.046e-06, 0.9994, -0.03326, 5.085e-06, 0.9994, -0.03326, 5.542e-06, 0.9994, -0.03326, 6.506e-06, 0.02739, 0.9994, -0.02152, 0.02739, 0.9994, -0.02152, 0.02739, 0.9994, -0.02152, 0.02737, 0.9994, -0.02151, 0.02737, 0.9994, -0.02151, 0.02737, 0.9994, -0.02151, -0.01176, -0.9999, 0.007819, -0.01176, -0.9999, 0.007817, -0.01176, -0.9999, 0.007816, -0.01175, -0.9999, 0.007821, -0.01175, -0.9999, 0.007821, -0.01175, -0.9999, 0.007825, -0.709, 0.7051, 0.01565, -0.709, 0.7051, 0.01565, -0.709, 0.7051, 0.01565, -0.709, 0.7051, 0.01565, -0.709, 0.7051, 0.01565, -0.709, 0.7051, 0.01565, 0.7076, -0.7057, 0.03517, 0.7076, -0.7057, 0.03517, 0.7076, -0.7057, 0.03517, 0.7076, -0.7057, 0.03518, 0.7076, -0.7057, 0.03518, 0.7076, -0.7057, 0.03518, -0.005877, 0.007837, 1.0, -0.005877, 0.007837, 1.0, -0.005877, 0.007837, 1.0, -0.005881, 0.00784, 1.0, -0.005882, 0.00784, 1.0, -0.005882, 0.00784, 1.0, 0.02933, -0.02932, -0.9991, 0.02933, -0.02932, -0.9991, 0.02933, -0.02932, -0.9991, 0.02932, -0.02932, -0.9991, 0.02932, -0.02932, -0.9991, 0.02932, -0.02932, -0.9991, 0.7042, 0.71, -2.966e-06, 0.7042, 0.71, -2.548e-06, 0.7042, 0.71, -3.047e-06, 0.7042, 0.71, -1.543e-05, 0.7042, 0.71, -1.515e-05, 0.7042, 0.71, -1.496e-05, -0.7061, -0.7081, 0.003924, -0.7061, -0.7081, 0.003924, -0.7061, -0.7081, 0.003924, -0.7061, -0.7081, 0.003911, -0.7061, -0.7081, 0.003911, -0.7061, -0.7081, 0.003911, 0.02743, 0.03527, -0.999, 0.02743, 0.03527, -0.999, 0.02743, 0.03527, -0.999, 0.02743, 0.03526, -0.999, 0.02743, 0.03526, -0.999, 0.02743, 0.03526, -0.999, -0.04698, -0.04307, 0.998, -0.04698, -0.04307, 0.998, -0.04698, -0.04307, 0.998, -0.04695, -0.04304, 0.998, -0.04696, -0.04304, 0.998, -0.04696, -0.04304, 0.998, -0.1996, -0.9798, 0.008923, -0.1943, -0.7938, 0.5763, -0.8498, -0.5267, 0.02154, -0.1943, -0.7938, 0.5763, -0.6089, -0.3317, 0.7205, -0.8498, -0.5267, 0.02154, -0.1996, -0.9798, 0.008923, 0.453, -0.7954, -0.4028, -0.1943, -0.7938, 0.5763, 0.453, -0.7954, -0.4028, -0.005386, -0.5568, -0.8306, 0.351, -0.5901, 0.7271, 0.453, -0.7954, -0.4028, 0.351, -0.5901, 0.7271, -0.1943, -0.7938, 0.5763, -0.005386, -0.5568, -0.8306, 0.004374, -0.7999, 0.6001, 0.351, -0.5901, 0.7271, 1.135e-06, 0.01956, 0.9998, -0.009782, 0.02152, 0.9997, 0.004374, -0.7999, 0.6001, -0.009782, 0.02152, 0.9997, -0.6089, -0.3317, 0.7205, 0.351, -0.5901, 0.7271, -0.009782, 0.02152, 0.9997, 0.351, -0.5901, 0.7271, 0.004374, -0.7999, 0.6001, -0.6089, -0.3317, 0.7205, -0.1943, -0.7938, 0.5763, 0.351, -0.5901, 0.7271, 0.01174, -0.01955, -0.9997, 0.01174, -0.01955, -0.9997, 0.009762, -0.02155, -0.9997, 0.01173, -0.01955, -0.9997, 0.00975, -0.01954, -0.9998, 0.009788, -0.02152, -0.9997, 0.453, -0.7954, -0.4028, 0.009772, -0.01956, -0.9998, -0.005386, -0.5568, -0.8306, 0.009772, -0.01956, -0.9998, 0.0, 0.0, -1.0, -0.005386, -0.5568, -0.8306, 0.1468, -0.9868, 0.06881, 0.243, -0.9692, 0.03904, 0.8353, -0.5477, 0.04894, 0.243, -0.9692, 0.03904, 0.8587, -0.5125, -1.528e-08, 0.8353, -0.5477, 0.04894, 0.1468, -0.9868, 0.06881, -0.4973, -0.8673, 0.02349, 0.243, -0.9692, 0.03904, -0.4973, -0.8673, 0.02349, 0.004374, -0.7999, 0.6001, -0.4018, -0.7752, -0.4874, -0.4973, -0.8673, 0.02349, -0.4018, -0.7752, -0.4874, 0.243, -0.9692, 0.03904, 0.004374, -0.7999, 0.6001, -0.005386, -0.5568, -0.8306, -0.4018, -0.7752, -0.4874, -0.005386, -0.5568, -0.8306, 0.0, 0.0, -1.0, 0.003919, 0.01372, -0.9999, -0.005386, -0.5568, -0.8306, 0.003919, 0.01372, -0.9999, -0.4018, -0.7752, -0.4874, 0.00391, 0.01369, -0.9999, 0.003901, 0.01564, -0.9999, 0.003901, 0.01564, -0.9999, 0.003932, 0.01371, -0.9999, 0.003906, 0.01565, -0.9999, 0.003902, 0.01173, -0.9999, 0.003905, -0.001965, 1.0, 0.001945, -1.753e-05, 1.0, 0.003905, -0.001966, 1.0, 0.001965, 1.038e-07, 1.0, 0.0, 0.0, 1.0, 8.77e-08, 0.001965, 1.0, 0.001956, 2.658e-05, 1.0, -1.43e-06, 0.001948, 1.0, 0.001956, 0.003911, 1.0, 0.001963, 5.497e-06, 1.0, 0.001975, 0.00392, 1.0, 0.003904, -0.001966, 1.0, 0.6876, 0.01372, -0.7259, 0.8568, -0.2048, -0.4732, -0.007227, 0.6141, -0.7892, 0.8568, -0.2048, -0.4732, -0.01497, 0.727, -0.6865, -0.007227, 0.6141, -0.7892, -1.235e-06, 0.009808, -1.0, -1.034e-06, 0.009808, -1.0, -1.021e-06, 0.009808, -1.0, -5.749e-06, 0.009805, -1.0, -5.592e-06, 0.009806, -1.0, -6.125e-06, 0.009805, -1.0, 5.29e-06, 0.009788, -1.0, 5.56e-06, 0.009788, -1.0, 5.586e-06, 0.009788, -1.0, 1.248e-06, 0.009774, -1.0, 5.851e-07, 0.009774, -1.0, 1.682e-06, 0.009774, -1.0, -3.09e-06, 0.009782, -1.0, -3.07e-06, 0.009782, -1.0, -3.014e-06, 0.009782, -1.0, -9.271e-06, 0.009759, -1.0, -8.764e-06, 0.009759, -1.0, -8.713e-06, 0.009759, -1.0, 1.134e-06, 0.009785, -1.0, 8.508e-07, 0.009786, -1.0, 1.3e-06, 0.009785, -1.0, -0.5701, -0.5725, 0.5892, -0.7322, 0.01574, 0.6809, -0.6911, -0.7228, 0.004424, -0.7322, 0.01574, 0.6809, -0.9998, 4.191e-06, -0.02154, -0.6911, -0.7228, 0.004424, -0.6911, -0.7228, 0.004424, -0.9998, 4.191e-06, -0.02154, -0.9998, -2.5e-06, -0.02152, 0.5504, -0.8348, 0.01388, 0.8568, -0.2048, -0.4732, 0.4158, -0.696, 0.5854, 0.8568, -0.2048, -0.4732, 0.6876, 0.01372, -0.7259, 0.7738, -0.1863, 0.6054, 0.8568, -0.2048, -0.4732, 0.7738, -0.1863, 0.6054, 0.4158, -0.696, 0.5854, 0.6876, 0.01372, -0.7259, 0.6711, 0.3366, 0.6606, 0.7738, -0.1863, 0.6054, 0.6711, 0.3366, 0.6606, -0.003866, 0.8917, 0.4526, 0.7738, -0.1863, 0.6054, -0.003866, 0.8917, 0.4526, -0.0279, -0.8751, 0.4831, 0.4158, -0.696, 0.5854, -0.003866, 0.8917, 0.4526, 0.4158, -0.696, 0.5854, 0.7738, -0.1863, 0.6054, -0.005876, -0.005874, 1.0, -0.005876, -0.005874, 1.0, -0.005876, -0.005874, 1.0, -0.00587, -0.00587, 1.0, -0.005869, -0.00587, 1.0, -0.00587, -0.00587, 1.0, -0.007425, -0.005785, 1.0, -0.007427, -0.005784, 1.0, -0.007426, -0.005784, 1.0, -0.01632, -0.9874, 0.1572, -0.005588, -0.003283, 1.0, -0.5701, -0.5725, 0.5892, -0.005588, -0.003283, 1.0, -0.7322, 0.01574, 0.6809, -0.5701, -0.5725, 0.5892, -0.005815, 0.9999, 0.01368, -0.005841, 0.9999, 0.01368, -0.005831, 0.9999, 0.01368, -0.005872, 0.9999, 0.0137, -0.005862, 0.9999, 0.01373, 0.002502, 0.9998, -0.01945, -0.005872, 0.9999, 0.0137, 0.002502, 0.9998, -0.01945, 1.588e-06, 1.0, 0.009781, -0.005872, 0.9999, 0.0137, 1.588e-06, 1.0, 0.009781, -0.005867, 0.9999, 0.01372, -0.005862, 0.9999, 0.01373, -0.003866, 0.8917, 0.4526, -0.005122, 0.9522, -0.3055, -0.005862, 0.9999, 0.01373, -0.005122, 0.9522, -0.3055, 0.002502, 0.9998, -0.01945, -0.003866, 0.8917, 0.4526, 0.6711, 0.3366, 0.6606, -0.007227, 0.6141, -0.7892, -0.003866, 0.8917, 0.4526, -0.007227, 0.6141, -0.7892, -0.005122, 0.9522, -0.3055, -0.005865, 0.9999, 0.01369, -0.005865, 0.9999, 0.01369, -0.005865, 0.9999, 0.01369, 0.002502, 0.9998, -0.01945, -0.005122, 0.9522, -0.3055, -0.01497, 0.727, -0.6865, -0.005122, 0.9522, -0.3055, -0.007227, 0.6141, -0.7892, -0.01497, 0.727, -0.6865, -0.6911, -0.7228, 0.004424, -0.001948, -1.0, 0.001964, -0.5701, -0.5725, 0.5892, -0.001948, -1.0, 0.001964, -0.01632, -0.9874, 0.1572, -0.5701, -0.5725, 0.5892, -0.001948, -1.0, 0.001964, -0.02738, -0.9994, 0.02151, -0.01632, -0.9874, 0.1572, -0.01632, -0.9874, 0.1572, -0.02738, -0.9994, 0.02151, -0.0279, -0.8751, 0.4831, -0.02738, -0.9994, 0.02151, 0.5504, -0.8348, 0.01388, -0.0279, -0.8751, 0.4831, -0.0279, -0.8751, 0.4831, 0.5504, -0.8348, 0.01388, 0.4158, -0.696, 0.5854, -0.05089, 0.5367, 0.8423, -0.05089, 0.5367, 0.8423, -0.05089, 0.5367, 0.8423, -0.05872, 0.7927, -0.6068, -0.05872, 0.7927, -0.6068, -0.05872, 0.7927, -0.6068, 0.03979, 0.5455, 0.8371, 0.03979, 0.5455, 0.8371, 0.03979, 0.5455, 0.8371, -0.9999, 0.007827, 0.01369, -0.9999, 0.007831, 0.01369, -0.9999, 0.007824, 0.01369, -0.9999, 0.007831, 0.0137, -0.9999, 0.007824, 0.0137, -0.9999, 0.007825, 0.0137, 0.9998, 0.001958, -0.01955, 0.9998, 0.001957, -0.01955, 0.9998, 0.001958, -0.01955, 0.9998, 0.001958, -0.01956, 0.9998, 0.001956, -0.01956, 0.9998, 0.001958, -0.01956, -0.003932, 0.005872, -1.0, -0.003932, 0.005872, -1.0, -0.003932, 0.005869, -1.0, -0.003909, 0.005866, -1.0, -0.003909, 0.00587, -1.0, -0.003909, 0.005868, -1.0, -0.01564, -2.633e-06, 0.9999, -0.01564, -1.564e-06, 0.9999, -0.01564, -2.213e-06, 0.9999, -0.01568, 0.0, 0.9999, -0.01568, 3.48e-07, 0.9999, -0.01568, 5.093e-07, 0.9999, -0.7139, 0.03612, 0.6993, -0.733, 0.01867, -0.68, -0.4898, -0.04415, 0.8707, -0.733, 0.01867, -0.68, -0.3916, 0.02903, -0.9197, -0.4898, -0.04415, 0.8707, -0.9975, 0.007825, 0.07042, -0.9975, 0.007827, 0.07042, -0.9975, 0.007831, 0.07042, -0.9991, 0.006102, 0.04194, -0.9991, 0.006254, 0.04193, -0.9991, 0.006478, 0.04192, 0.6992, -0.06962, 0.7115, 0.6376, 0.04563, 0.769, 0.722, 0.03635, -0.6909, 0.6376, 0.04563, 0.769, 0.6849, -0.02249, 0.7283, 0.7502, 0.005937, -0.6612, 0.6376, 0.04563, 0.769, 0.7502, 0.005937, -0.6612, 0.722, 0.03635, -0.6909, 0.6849, -0.02249, 0.7283, 0.7107, 0.05787, -0.7011, 0.7502, 0.005937, -0.6612, 0.6992, -0.06962, 0.7115, -0.7139, 0.03612, 0.6993, 0.6376, 0.04563, 0.769, -0.7139, 0.03612, 0.6993, -0.4898, -0.04415, 0.8707, 0.6376, 0.04563, 0.769, 0.6376, 0.04563, 0.769, -0.4898, -0.04415, 0.8707, 0.6849, -0.02249, 0.7283, -0.4898, -0.04415, 0.8707, -0.09196, 0.003914, 0.9958, 0.6849, -0.02249, 0.7283, 0.7107, 0.05787, -0.7011, 0.08233, 0.002023, -0.9966, 0.7502, 0.005937, -0.6612, 0.08233, 0.002023, -0.9966, -0.3916, 0.02903, -0.9197, 0.7502, 0.005937, -0.6612, 0.7502, 0.005937, -0.6612, -0.3916, 0.02903, -0.9197, 0.722, 0.03635, -0.6909, -0.3916, 0.02903, -0.9197, -0.733, 0.01867, -0.68, 0.722, 0.03635, -0.6909])] * 3)])
arm_armature = bpy.data.armatures.new('Armature')  # bones are not reproduced

# ---- objects
ob_twnobj_village_hatenosignboard_a_01 = bpy.data.objects.new('TwnObj_Village_HatenoSignboard_A_01', arm_armature)
ob_picture__mt_cmntex_etc_hatenosignboard_a = bpy.data.objects.new('picture__Mt_CmnTex_Etc_HatenoSignboard_A', me_picture__mt_cmntex_etc_hatenosignboard_a)
ob_polysurface2435__mt_cmntex_builparts_hatenohouse_c = bpy.data.objects.new('polySurface2435__Mt_CmnTex_Builparts_HatenoHouse_C', me_polysurface2435__mt_cmntex_builparts_hatenohouse_c)
ob_polysurface2441__mt_cmntex_wood_hatenopillar_a = bpy.data.objects.new('polySurface2441__Mt_CmnTex_Wood_HatenoPillar_A', me_polysurface2441__mt_cmntex_wood_hatenopillar_a)

# ---- transforms, parenting, visibility, modifiers, constraints
ob_twnobj_village_hatenosignboard_a_01.location = (0.0, 0.0, 0.0)
ob_twnobj_village_hatenosignboard_a_01.rotation_euler = (1.571, -0.0, 0.0)
ob_picture__mt_cmntex_etc_hatenosignboard_a.parent = ob_twnobj_village_hatenosignboard_a_01
ob_picture__mt_cmntex_etc_hatenosignboard_a.location = (0.0, 0.0, 0.0)
_vg = ob_picture__mt_cmntex_etc_hatenosignboard_a.vertex_groups.new(name='Root')
_vg.add([0, 1, 2, 3, 4, 5, 6, 7, 8, 9], 1.0, 'REPLACE')
_m = ob_picture__mt_cmntex_etc_hatenosignboard_a.modifiers.new('Armature', 'ARMATURE')
_m.object = ob_twnobj_village_hatenosignboard_a_01
ob_polysurface2435__mt_cmntex_builparts_hatenohouse_c.parent = ob_twnobj_village_hatenosignboard_a_01
ob_polysurface2435__mt_cmntex_builparts_hatenohouse_c.location = (0.0, 0.0, 0.0)
_vg = ob_polysurface2435__mt_cmntex_builparts_hatenohouse_c.vertex_groups.new(name='Root')
_vg.add([0, 1, 2, 3, 4, 5, 6, 7, 8, 9, 10, 11, 12, 13, 14, 15, 16, 17, 18, 19, 20, 21, 22, 23, 24, 25, 26, 27, 28, 29, 30, 31, 32, 33, 34, 35, 36, 37, 38, 39, 40, 41, 42, 43, 44, 45, 46, 47, 48, 49, 50, 51, 52, 53, 54, 55, 56, 57, 58, 59, 60, 61, 62, 63, 64, 65, 66, 67, 68, 69, 70, 71, 72, 73, 74, 75, 76, 77, 78, 79, 80, 81, 82, 83, 84, 85, 86, 87], 1.0, 'REPLACE')
_m = ob_polysurface2435__mt_cmntex_builparts_hatenohouse_c.modifiers.new('Armature', 'ARMATURE')
_m.object = ob_twnobj_village_hatenosignboard_a_01
ob_polysurface2441__mt_cmntex_wood_hatenopillar_a.parent = ob_twnobj_village_hatenosignboard_a_01
ob_polysurface2441__mt_cmntex_wood_hatenopillar_a.location = (0.0, 0.0, 0.0)
_vg = ob_polysurface2441__mt_cmntex_wood_hatenopillar_a.vertex_groups.new(name='Root')
_vg.add([0, 1, 2, 3, 4, 5, 6, 7, 8, 9, 10, 11, 12, 13, 14, 15, 16, 17, 18, 19, 20, 21, 22, 23, 24, 25, 26, 27, 28, 29, 30, 31, 32, 33, 34, 35, 36, 37, 38, 39, 40, 41, 42, 43, 44, 45, 46, 47, 48, 49, 50, 51, 52, 53, 54, 55, 56, 57, 58, 59, 60, 61, 62, 63, 64, 65, 66, 67, 68, 69, 70, 71, 72, 73, 74, 75, 76, 77, 78, 79, 80, 81, 82, 83, 84, 85, 86, 87, 88, 89, 90, 91, 92, 93, 94, 95, 96, 97, 98, 99, 100, 101, 102, 103, 104, 105, 106, 107, 108, 109, 110, 111, 112, 113, 114, 115, 116, 117, 118, 119, 120, 121, 122, 123, 124, 125], 1.0, 'REPLACE')
_m = ob_polysurface2441__mt_cmntex_wood_hatenopillar_a.modifiers.new('Armature', 'ARMATURE')
_m.object = ob_twnobj_village_hatenosignboard_a_01

# ---- collection membership
col_twnobj_village_hatenosignboard_a_01.objects.link(ob_twnobj_village_hatenosignboard_a_01)
col_twnobj_village_hatenosignboard_a_01.objects.link(ob_picture__mt_cmntex_etc_hatenosignboard_a)
col_twnobj_village_hatenosignboard_a_01.objects.link(ob_polysurface2435__mt_cmntex_builparts_hatenohouse_c)
col_twnobj_village_hatenosignboard_a_01.objects.link(ob_polysurface2441__mt_cmntex_wood_hatenopillar_a)

# ---- scene / render settings (as saved in the file)
scene.frame_start = 1; scene.frame_end = 250; scene.frame_set(1)
scene.render.engine = 'BLENDER_EEVEE_NEXT'
scene.cycles.sampling_pattern = 'TABULATED_SOBOL'
scene.view_settings.view_transform = 'Filmic'
bpy.context.view_layer.update()

# ---- added for rendering (the .blend has no active camera and no usable light): camera, sun
cam_auto = bpy.data.cameras.new('AutoCamera')
cam_auto.lens = 50.0
cam_auto.sensor_width = 36.0
cam_auto.clip_end = 1000.0
ob_auto_camera = bpy.data.objects.new('AutoCamera', cam_auto)
scene.collection.objects.link(ob_auto_camera)
ob_auto_camera.location = (2.75559, -3.31985, 3.12217)
ob_auto_camera.rotation_euler = (1.09748, -7.21219e-08, 0.694738)
scene.camera = ob_auto_camera
light_auto_sun = bpy.data.lights.new('AutoSun', 'SUN')
light_auto_sun.energy = 3.0
light_auto_sun.angle = 0.0523599
ob_auto_sun = bpy.data.objects.new('AutoSun', light_auto_sun)
scene.collection.objects.link(ob_auto_sun)
ob_auto_sun.rotation_euler = (0.872665, 0.174533, 0.523599)
bpy.context.view_layer.update()
